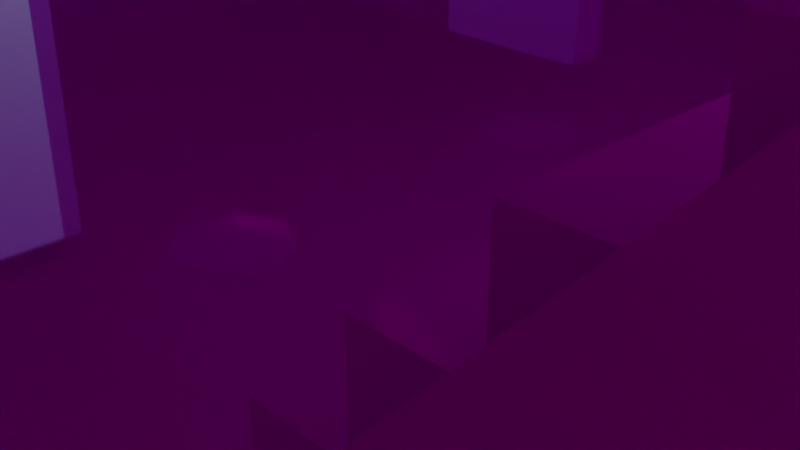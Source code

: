 # Source: ALTARTFG.blend  (saved by Blender 4.4.32; exported with 4.5.12 LTS)
import bpy
from mathutils import Matrix  # noqa: F401  (used for matrix-valued properties, if any)

bpy.ops.wm.read_factory_settings(use_empty=True)
scene = bpy.context.scene
scene.name = 'Scene'

# ---- collections
col_collection = bpy.data.collections.new('Collection'); scene.collection.children.link(col_collection)

# ---- images (referenced by path relative to the original .blend; pixels are not part of the script)
import os
ASSET_DIR = os.environ.get("B2B_ASSET_DIR", "")  # directory of the original .blend (textures are referenced by path, not embedded)
HERE = os.path.dirname(os.path.abspath(__file__))  # packed textures are extracted next to this script under _unpacked/

def load_image(name, relpath, width, height, colorspace="sRGB"):
    """Load a texture the original file referenced (path relative to the .blend, or extracted next to this script)."""
    p = next((c for c in (os.path.join(HERE, relpath), os.path.join(ASSET_DIR, relpath)) if relpath and os.path.exists(c)), "")
    if p:
        img = bpy.data.images.load(p, check_existing=True)
        img.name = name
    else:  # same state as the original file: an image datablock whose file is absent (Cycles renders it pink)
        img = bpy.data.images.new(name, width, height)
        img.source = "FILE"
        img.filepath = "//" + (relpath or name)
    img.colorspace_settings.name = colorspace
    return img
img_close_up_white_marble_texture_background_jpg = load_image('close-up-white-marble-texture-background.jpg', 'close-up-white-marble-texture-background.jpg', 1024, 1024, 'sRGB')

# ---- materials (node trees are filled in below, after node groups)
mat_material = bpy.data.materials.new('Material')

# ---- material node trees
mat_material.use_nodes = True; mat_material.node_tree.nodes.clear()
_N = mat_material.node_tree.nodes; _L = mat_material.node_tree.links
n0 = _N.new('ShaderNodeBsdfPrincipled'); n0.name = 'Principled BSDF'; n0.location = (10, 300)
n0.inputs[1].default_value = 0.3
n0.inputs[2].default_value = 0.03182
n1 = _N.new('ShaderNodeOutputMaterial'); n1.name = 'Material Output'; n1.location = (300, 300)
n2 = _N.new('ShaderNodeTexImage'); n2.name = 'Image Texture'; n2.location = (-400, 320)
n2.image = img_close_up_white_marble_texture_background_jpg
_L.new(n0.outputs[0], n1.inputs[0])
_L.new(n2.outputs[0], n0.inputs[0])
n1.is_active_output = True

# ---- world
world_world = bpy.data.worlds.new('World'); scene.world = world_world
world_world.use_nodes = True; world_world.node_tree.nodes.clear()
_N = world_world.node_tree.nodes; _L = world_world.node_tree.links
n0 = _N.new('ShaderNodeOutputWorld'); n0.name = 'World Output'; n0.location = (300, 300)
n1 = _N.new('ShaderNodeBackground'); n1.name = 'Background'; n1.location = (10, 300)
n2 = _N.new('ShaderNodeTexSky'); n2.name = 'Cielo'; n2.location = (-190, 280)
n2.sun_elevation = 0.9093
n2.sun_rotation = 0.1117
_L.new(n1.outputs[0], n0.inputs[0])
_L.new(n2.outputs[0], n1.inputs[0])
n0.is_active_output = True
world_world.color = (0.05088, 0.05088, 0.05088)
world_world.use_sun_shadow = False
world_world.sun_shadow_jitter_overblur = 0.0

# ---- cameras
cam_camera = bpy.data.cameras.new('Camera')
cam_camera.clip_end = 100.0
cam_camera.ortho_scale = 7.314

# ---- lights
light_light = bpy.data.lights.new('Light', 'POINT')
light_light.transmission_factor = 0.0
light_light.energy = 1000.0
light_light.shadow_soft_size = 0.1
light_light.shadow_maximum_resolution = 0.006
light_light.use_absolute_resolution = True

# ---- meshes
me_cilindro = bpy.data.meshes.new('Cilindro')
me_cilindro.from_pydata([(0.0, 1.0, -1.0), (0.0, 1.0, 1.0), (0.1951, 0.9808, -1.0), (0.1951, 0.9808, 1.0), (0.3827, 0.9239, -1.0), (0.3827, 0.9239, 1.0), (0.5556, 0.8315, -1.0), (0.5556, 0.8315, 1.0), (0.7071, 0.7071, -1.0), (0.7071, 0.7071, 1.0), (0.8315, 0.5556, -1.0), (0.8315, 0.5556, 1.0), (0.9239, 0.3827, -1.0), (0.9239, 0.3827, 1.0), (0.9808, 0.1951, -1.0), (0.9808, 0.1951, 1.0), (1.0, -4.371e-08, -1.0), (1.0, -4.371e-08, 1.0), (0.9808, -0.1951, -1.0), (0.9808, -0.1951, 1.0), (0.9239, -0.3827, -1.0), (0.9239, -0.3827, 1.0), (0.8315, -0.5556, -1.0), (0.8315, -0.5556, 1.0), (0.7071, -0.7071, -1.0), (0.7071, -0.7071, 1.0), (0.5556, -0.8315, -1.0), (0.5556, -0.8315, 1.0), (0.3827, -0.9239, -1.0), (0.3827, -0.9239, 1.0), (0.1951, -0.9808, -1.0), (0.1951, -0.9808, 1.0), (-8.742e-08, -1.0, -1.0), (-8.742e-08, -1.0, 1.0), (-0.1951, -0.9808, -1.0), (-0.1951, -0.9808, 1.0), (-0.3827, -0.9239, -1.0), (-0.3827, -0.9239, 1.0), (-0.5556, -0.8315, -1.0), (-0.5556, -0.8315, 1.0), (-0.7071, -0.7071, -1.0), (-0.7071, -0.7071, 1.0), (-0.8315, -0.5556, -1.0), (-0.8315, -0.5556, 1.0), (-0.9239, -0.3827, -1.0), (-0.9239, -0.3827, 1.0), (-0.9808, -0.1951, -1.0), (-0.9808, -0.1951, 1.0), (-1.0, 1.192e-08, -1.0), (-1.0, 1.192e-08, 1.0), (-0.9808, 0.1951, -1.0), (-0.9808, 0.1951, 1.0), (-0.9239, 0.3827, -1.0), (-0.9239, 0.3827, 1.0), (-0.8315, 0.5556, -1.0), (-0.8315, 0.5556, 1.0), (-0.7071, 0.7071, -1.0), (-0.7071, 0.7071, 1.0), (-0.5556, 0.8315, -1.0), (-0.5556, 0.8315, 1.0), (-0.3827, 0.9239, -1.0), (-0.3827, 0.9239, 1.0), (-0.1951, 0.9808, -1.0), (-0.1951, 0.9808, 1.0)], [], [(0, 1, 3, 2), (2, 3, 5, 4), (4, 5, 7, 6), (6, 7, 9, 8), (8, 9, 11, 10), (10, 11, 13, 12), (12, 13, 15, 14), (14, 15, 17, 16), (16, 17, 19, 18), (18, 19, 21, 20), (20, 21, 23, 22), (22, 23, 25, 24), (24, 25, 27, 26), (26, 27, 29, 28), (28, 29, 31, 30), (30, 31, 33, 32), (32, 33, 35, 34), (34, 35, 37, 36), (36, 37, 39, 38), (38, 39, 41, 40), (40, 41, 43, 42), (42, 43, 45, 44), (44, 45, 47, 46), (46, 47, 49, 48), (48, 49, 51, 50), (50, 51, 53, 52), (52, 53, 55, 54), (54, 55, 57, 56), (56, 57, 59, 58), (58, 59, 61, 60), (3, 1, 63, 61, 59, 57, 55, 53, 51, 49, 47, 45, 43, 41, 39, 37, 35, 33, 31, 29, 27, 25, 23, 21, 19, 17, 15, 13, 11, 9, 7, 5), (60, 61, 63, 62), (62, 63, 1, 0), (0, 2, 4, 6, 8, 10, 12, 14, 16, 18, 20, 22, 24, 26, 28, 30, 32, 34, 36, 38, 40, 42, 44, 46, 48, 50, 52, 54, 56, 58, 60, 62)])
_uv = me_cilindro.uv_layers.new(name='MapaUV')
_uv.uv.foreach_set('vector', [1.0, 0.5, 1.0, 1.0, 0.9688, 1.0, 0.9688, 0.5, 0.9688, 0.5, 0.9688, 1.0, 0.9375, 1.0, 0.9375, 0.5, 0.9375, 0.5, 0.9375, 1.0, 0.9062, 1.0, 0.9062, 0.5, 0.9062, 0.5, 0.9062, 1.0, 0.875, 1.0, 0.875, 0.5, 0.875, 0.5, 0.875, 1.0, 0.8438, 1.0, 0.8438, 0.5, 0.8438, 0.5, 0.8438, 1.0, 0.8125, 1.0, 0.8125, 0.5, 0.8125, 0.5, 0.8125, 1.0, 0.7812, 1.0, 0.7812, 0.5, 0.7812, 0.5, 0.7812, 1.0, 0.75, 1.0, 0.75, 0.5, 0.75, 0.5, 0.75, 1.0, 0.7188, 1.0, 0.7188, 0.5, 0.7188, 0.5, 0.7188, 1.0, 0.6875, 1.0, 0.6875, 0.5, 0.6875, 0.5, 0.6875, 1.0, 0.6562, 1.0, 0.6562, 0.5, 0.6562, 0.5, 0.6562, 1.0, 0.625, 1.0, 0.625, 0.5, 0.625, 0.5, 0.625, 1.0, 0.5938, 1.0, 0.5938, 0.5, 0.5938, 0.5, 0.5938, 1.0, 0.5625, 1.0, 0.5625, 0.5, 0.5625, 0.5, 0.5625, 1.0, 0.5312, 1.0, 0.5312, 0.5, 0.5312, 0.5, 0.5312, 1.0, 0.5, 1.0, 0.5, 0.5, 0.5, 0.5, 0.5, 1.0, 0.4688, 1.0, 0.4688, 0.5, 0.4688, 0.5, 0.4688, 1.0, 0.4375, 1.0, 0.4375, 0.5, 0.4375, 0.5, 0.4375, 1.0, 0.4062, 1.0, 0.4062, 0.5, 0.4062, 0.5, 0.4062, 1.0, 0.375, 1.0, 0.375, 0.5, 0.375, 0.5, 0.375, 1.0, 0.3438, 1.0, 0.3438, 0.5, 0.3438, 0.5, 0.3438, 1.0, 0.3125, 1.0, 0.3125, 0.5, 0.3125, 0.5, 0.3125, 1.0, 0.2812, 1.0, 0.2812, 0.5, 0.2812, 0.5, 0.2812, 1.0, 0.25, 1.0, 0.25, 0.5, 0.25, 0.5, 0.25, 1.0, 0.2188, 1.0, 0.2188, 0.5, 0.2188, 0.5, 0.2188, 1.0, 0.1875, 1.0, 0.1875, 0.5, 0.1875, 0.5, 0.1875, 1.0, 0.1562, 1.0, 0.1562, 0.5, 0.1562, 0.5, 0.1562, 1.0, 0.125, 1.0, 0.125, 0.5, 0.125, 0.5, 0.125, 1.0, 0.09375, 1.0, 0.09375, 0.5, 0.09375, 0.5, 0.09375, 1.0, 0.0625, 1.0, 0.0625, 0.5, 0.2968, 0.4854, 0.25, 0.49, 0.2032, 0.4854, 0.1582, 0.4717, 0.1167, 0.4496, 0.08029, 0.4197, 0.05045, 0.3833, 0.02827, 0.3418, 0.01461, 0.2968, 0.01, 0.25, 0.01461, 0.2032, 0.02827, 0.1582, 0.05045, 0.1167, 0.08029, 0.08029, 0.1167, 0.05045, 0.1582, 0.02827, 0.2032, 0.01461, 0.25, 0.01, 0.2968, 0.01461, 0.3418, 0.02827, 0.3833, 0.05045, 0.4197, 0.08029, 0.4496, 0.1167, 0.4717, 0.1582, 0.4854, 0.2032, 0.49, 0.25, 0.4854, 0.2968, 0.4717, 0.3418, 0.4496, 0.3833, 0.4197, 0.4197, 0.3833, 0.4496, 0.3418, 0.4717, 0.0625, 0.5, 0.0625, 1.0, 0.03125, 1.0, 0.03125, 0.5, 0.03125, 0.5, 0.03125, 1.0, 0.0, 1.0, 0.0, 0.5, 0.75, 0.49, 0.7968, 0.4854, 0.8418, 0.4717, 0.8833, 0.4496, 0.9197, 0.4197, 0.9496, 0.3833, 0.9717, 0.3418, 0.9854, 0.2968, 0.99, 0.25, 0.9854, 0.2032, 0.9717, 0.1582, 0.9496, 0.1167, 0.9197, 0.08029, 0.8833, 0.05045, 0.8418, 0.02827, 0.7968, 0.01461, 0.75, 0.01, 0.7032, 0.01461, 0.6582, 0.02827, 0.6167, 0.05045, 0.5803, 0.08029, 0.5504, 0.1167, 0.5283, 0.1582, 0.5146, 0.2032, 0.51, 0.25, 0.5146, 0.2968, 0.5283, 0.3418, 0.5504, 0.3833, 0.5803, 0.4197, 0.6167, 0.4496, 0.6582, 0.4717, 0.7032, 0.4854])
me_cilindro.use_remesh_fix_poles = True
me_cilindro.use_remesh_preserve_attributes = False
me_cilindro.update()
me_cubo = bpy.data.meshes.new('Cubo')
me_cubo.from_pydata([(-1.0, -1.0, 1.0), (-1.0, 1.0, -1.0), (-1.0, 1.0, 1.0), (2.2, -1.0, -1.0), (2.2, -1.0, 1.0), (2.2, 1.0, -1.0), (2.2, 1.0, 1.0), (-1.0, 0.0, -1.0), (2.2, 0.0, -1.0), (2.2, 0.0, 1.0), (-1.0, 0.25, 1.0), (2.2, 0.25, -1.0), (-1.0, 0.25, -1.0), (2.2, 0.25, 1.0), (2.2, -0.25, 1.0), (-1.0, -0.25, 1.0), (2.2, -0.25, -1.0), (-1.0, -1.0, -0.5), (-1.0, 1.0, -0.5), (2.2, 1.0, -0.5), (2.2, -1.0, -0.5), (2.2, 0.0, -0.5), (2.2, 0.25, -0.5), (-1.0, 0.25, -0.5), (-1.0, -0.25, -0.5), (2.2, -0.25, -0.5), (-1.0, 0.0, -0.5), (-1.067, 0.25, -1.0), (-1.067, 0.0, -1.0), (-1.067, 0.0, -0.5), (-1.067, 0.25, -0.5), (-1.067, -0.25, -1.0), (-1.067, -0.25, -0.5), (0.8667, 1.0, -1.0), (0.8667, 1.0, 1.0), (0.8667, -1.0, -1.0), (0.8667, -1.0, 1.0), (0.8667, 0.0, -1.0), (0.8667, 0.25, -1.0), (0.6667, -1.0, -0.5), (0.8667, 1.0, -0.5), (1.567, 1.0, 1.0), (1.567, -1.0, -1.0), (1.742, 0.0, 1.0), (1.567, 1.0, -0.5), (1.567, 1.0, -1.0), (1.567, -1.0, 1.0), (1.567, 0.0, -1.0), (1.567, 0.25, -1.0), (1.567, -1.0, -0.5), (0.6915, 0.3751, 1.0), (1.742, 0.3751, 1.0), (-1.0, 0.0, 1.0), (0.6915, 0.0, 1.0), (1.217, 1.0, -1.0), (1.217, -1.0, 1.0), (1.217, 0.0, -1.0), (1.217, 0.25, -1.0), (1.217, -1.0, -0.5), (1.217, 1.0, 1.0), (1.217, 1.0, -0.5), (1.217, 0.3751, 1.0), (0.9757, 0.1721, 1.0), (0.9757, -0.1721, 1.0), (1.513, -1.594e-11, 1.0), (1.458, 0.1721, 1.0), (1.458, -0.1721, 1.0), (0.9206, -1.594e-11, 1.0), (1.217, 0.2961, 1.0), (1.217, -0.2961, 1.0), (0.8667, 0.0, -0.3333), (0.8667, 0.25, -0.3333), (1.567, 0.0, -0.3333), (1.567, 0.25, -0.3333), (1.217, 0.25, -0.3333), (1.217, -0.25, -0.3333), (0.7733, 1.0, -1.0), (0.7733, -1.0, 1.0), (0.7733, 0.0, -1.0), (0.7733, 0.25, -1.0), (0.7733, -0.25, -1.0), (0.5733, -1.0, -0.5), (0.7733, 1.0, 1.0), (0.7733, -1.0, -1.0), (0.7733, 1.0, -0.5), (0.6069, 0.3689, 1.0), (0.6069, 0.0, 1.0), (0.6847, 1.0, -1.0), (0.6847, -1.0, 1.0), (0.6847, 0.0, -1.0), (0.6847, 0.25, -1.0), (0.6847, -0.25, -1.0), (0.4847, -1.0, -0.5), (0.6847, 1.0, 1.0), (0.6847, 1.0, -0.5), (0.5266, 0.3629, 1.0), (0.5266, 0.0, 1.0), (0.6004, 1.0, -1.0), (0.6004, -1.0, 1.0), (0.6004, 0.0, -1.0), (0.6004, 0.25, -1.0), (0.6004, -0.25, -1.0), (0.4004, -1.0, -0.5), (0.6004, 1.0, 1.0), (0.6004, -1.0, -1.0), (0.6004, 1.0, -0.5), (0.4503, 0.3573, 1.0), (0.4503, 0.0, 1.0), (0.5204, 1.0, -1.0), (0.5204, -1.0, 1.0), (0.5204, 0.0, -1.0), (0.5204, 0.25, -1.0), (0.5204, -0.25, -1.0), (0.3204, -1.0, -0.5), (0.5204, 1.0, 1.0), (0.5204, 1.0, -0.5), (0.3777, 0.3519, 1.0), (0.3777, 0.0, 1.0), (0.8667, 0.0, -0.4), (0.8667, -0.25, -0.4), (0.8667, 0.25, -0.4), (0.7733, 0.0, -0.4), (0.7733, 0.25, -0.4), (0.7733, -0.25, -0.4), (0.7733, 0.0, -0.4667), (0.7733, 0.25, -0.4667), (0.7733, -0.25, -0.4667), (0.6847, 0.0, -0.4667), (0.6847, 0.25, -0.4667), (0.6847, -0.25, -0.4667), (0.6847, -0.25, -0.5333), (0.6847, 0.0, -0.5333), (0.6847, 0.25, -0.5333), (0.6004, 0.0, -0.5333), (0.6004, 0.25, -0.5333), (0.6004, -0.25, -0.5333), (0.6004, 0.0, -0.6), (0.6004, 0.25, -0.6), (0.6004, -0.25, -0.6), (0.5204, 0.0, -0.6), (0.5204, 0.25, -0.6), (0.5204, -0.25, -0.6), (0.4444, 1.0, -1.0), (0.4444, -1.0, 1.0), (0.4444, 0.0, -1.0), (0.4444, 0.25, -1.0), (0.4444, -0.25, -1.0), (0.2444, -1.0, -0.5), (0.4444, 1.0, 1.0), (0.4444, -1.0, -1.0), (0.4444, 1.0, -0.5), (0.3089, 0.3468, 1.0), (0.3089, 0.0, 1.0), (0.3722, 1.0, -1.0), (0.3722, -1.0, 1.0), (0.3722, 0.0, -1.0), (0.3722, 0.25, -1.0), (0.3722, -0.25, -1.0), (0.1722, -1.0, -0.5), (0.3722, 1.0, 1.0), (0.3722, 1.0, -0.5), (0.2434, 0.342, 1.0), (0.2434, 0.0, 1.0), (0.3036, 1.0, -1.0), (0.3036, -1.0, 1.0), (0.3036, 0.0, -1.0), (0.3036, 0.25, -1.0), (0.3036, -0.25, -1.0), (0.1036, -1.0, -0.5), (0.3036, 1.0, 1.0), (0.3036, 1.0, -0.5), (0.1812, 0.3374, 1.0), (0.1812, 0.0, 1.0), (0.2384, 1.0, -1.0), (0.2384, -1.0, 1.0), (0.2384, 0.0, -1.0), (0.2384, 0.25, -1.0), (0.2384, -0.25, -1.0), (0.03838, -1.0, -0.5), (0.2384, 1.0, 1.0), (0.2384, 1.0, -0.5), (0.1222, 0.333, 1.0), (0.1222, 0.0, 1.0), (0.5204, -0.25, -0.6667), (0.5204, 0.0, -0.6667), (0.5204, 0.25, -0.6667), (0.4444, 0.0, -0.6667), (0.4444, 0.25, -0.6667), (0.4444, -0.25, -0.6667), (0.4444, 0.0, -0.7333), (0.4444, 0.25, -0.7333), (0.4444, -0.25, -0.7333), (0.3722, 0.0, -0.7333), (0.3722, 0.25, -0.7333), (0.3722, -0.25, -0.7333), (0.3722, -0.25, -0.8), (0.3722, 0.0, -0.8), (0.3722, 0.25, -0.8), (0.3036, 0.0, -0.8), (0.3036, 0.25, -0.8), (0.3036, -0.25, -0.8), (0.3036, 0.0, -0.8667), (0.3036, 0.25, -0.8667), (0.3036, -0.25, -0.8667), (0.2384, 0.0, -0.8667), (0.2384, 0.25, -0.8667), (0.2384, -0.25, -0.8667), (0.1765, 1.0, -1.0), (0.1765, -1.0, 1.0), (0.1765, 0.0, -1.0), (0.1765, 0.25, -1.0), (-0.02353, -1.0, -0.5), (0.1765, 1.0, 1.0), (0.1765, 1.0, -0.5), (0.06607, 0.3289, 1.0), (0.06607, 0.0, 1.0), (0.2384, -0.25, -0.9333), (0.2384, 0.0, -0.9333), (0.2384, 0.25, -0.9333), (0.1765, 0.0, -0.9333), (0.1765, 0.25, -0.9333), (0.1765, -0.25, -0.9333), (1.042, 1.0, -1.0), (1.042, -1.0, 1.0), (1.042, 0.25, -1.0), (1.042, -0.25, -1.0), (0.8417, -1.0, -0.5), (1.042, 1.0, 1.0), (1.042, -1.0, -1.0), (1.042, 1.0, -0.5), (0.9541, 0.3751, 1.0), (1.096, 0.2341, 1.0), (1.096, -0.2341, 1.0), (1.094, 0.07782, -0.3333), (1.042, 0.25, -0.3333), (1.392, 1.0, 1.0), (1.392, 1.0, -0.5), (1.479, 0.3751, 1.0), (1.392, 1.0, -1.0), (1.392, -1.0, 1.0), (1.392, 0.25, -1.0), (1.392, -1.0, -0.5), (1.337, 0.2341, 1.0), (1.337, -0.2341, 1.0), (1.333, 0.07782, -0.3333), (1.392, 0.25, -0.3333), (1.392, -0.25, -0.3333), (-1.0, 0.125, -1.0), (2.2, 0.125, 1.0), (2.2, 0.125, -1.0), (2.2, 0.125, -0.5), (-1.067, 0.125, -1.0), (0.8667, 0.125, -1.0), (1.567, 0.125, -1.0), (1.485, 0.08604, 1.0), (1.742, 0.1876, 1.0), (0.8667, 0.125, -0.3333), (1.567, 0.125, -0.3333), (1.217, 0.125, -0.3333), (0.7733, 0.125, -1.0), (0.6847, 0.125, -1.0), (0.6004, 0.125, -1.0), (0.5204, 0.125, -1.0), (0.8667, 0.125, -0.4), (0.7733, 0.125, -0.4), (0.7733, 0.125, -0.4667), (0.6847, 0.125, -0.4667), (0.6847, 0.125, -0.5333), (0.6004, 0.125, -0.5333), (0.6004, 0.125, -0.6), (0.5204, 0.125, -0.6), (0.4444, 0.125, -1.0), (0.3722, 0.125, -1.0), (0.3036, 0.125, -1.0), (0.2384, 0.125, -1.0), (0.5204, 0.125, -0.6667), (0.4444, 0.125, -0.6667), (0.4444, 0.125, -0.7333), (0.3722, 0.125, -0.7333), (0.3722, 0.125, -0.8), (0.3036, 0.125, -0.8), (0.3036, 0.125, -0.8667), (0.2384, 0.125, -0.8667), (0.1765, 0.125, -1.0), (0.2384, 0.125, -0.9333), (0.1765, 0.125, -0.9333), (1.042, 0.125, -0.3333), (1.392, 0.125, -0.3333), (2.2, -0.125, -1.0), (2.2, -0.125, 1.0), (2.2, -0.125, -0.5), (-1.0, -0.125, -1.0), (-1.067, -0.125, -1.0), (0.8667, -0.125, -1.0), (1.567, -0.125, -1.0), (1.485, -0.08604, 1.0), (0.8667, -0.125, -0.3333), (1.567, -0.125, -0.3333), (1.217, -0.1509, -0.3333), (0.7733, -0.125, -1.0), (0.6847, -0.125, -1.0), (0.6004, -0.125, -1.0), (0.5204, -0.125, -1.0), (0.8667, -0.125, -0.4), (0.7733, -0.125, -0.4), (0.7733, -0.125, -0.4667), (0.6847, -0.125, -0.4667), (0.6847, -0.125, -0.5333), (0.6004, -0.125, -0.5333), (0.6004, -0.125, -0.6), (0.5204, -0.125, -0.6), (0.4444, -0.125, -1.0), (0.3722, -0.125, -1.0), (0.3036, -0.125, -1.0), (0.2384, -0.125, -1.0), (0.5204, -0.125, -0.6667), (0.4444, -0.125, -0.6667), (0.4444, -0.125, -0.7333), (0.3722, -0.125, -0.7333), (0.3722, -0.125, -0.8), (0.3036, -0.125, -0.8), (0.3036, -0.125, -0.8667), (0.2384, -0.125, -0.8667), (0.1765, -0.125, -1.0), (0.2384, -0.125, -0.9333), (0.1765, -0.125, -0.9333), (1.094, -0.1509, -0.3333), (1.333, -0.1509, -0.3333), (1.267, 0.0, -0.2851), (1.217, -0.1509, -0.2851), (1.121, 0.07782, -0.2851), (1.173, -0.09334, -0.2851), (1.267, -0.09334, -0.2851), (1.217, 0.09334, -0.2), (1.139, 0.09334, -0.2), (1.294, 0.09334, -0.2), (1.121, -0.1509, -0.2851), (1.173, 0.0, -0.2851), (1.312, -0.1509, -0.2851), (1.312, 0.07782, -0.2851), (1.108, 0.125, -0.2), (1.326, 0.125, -0.2), (1.217, 0.125, -0.2), (1.217, -0.09334, -0.2851), (1.267, 0.0, -0.2583), (1.217, 0.0, -0.2583), (1.217, -0.09334, -0.2583), (1.173, 0.0, -0.2583), (1.217, 0.09334, -0.1714), (1.173, -0.09334, -0.2583), (1.267, -0.09334, -0.2583), (1.139, 0.09334, -0.1714), (1.294, 0.09334, -0.1714), (-1.0, -1.0, 0.625), (-1.0, 1.0, 0.625), (2.2, 1.0, 0.625), (2.2, -1.0, 0.625), (2.2, 0.0, 0.625), (2.2, 0.25, 0.625), (-1.0, 0.25, 0.625), (-1.0, -0.25, 0.625), (2.2, -0.25, 0.625), (0.8667, -1.0, 0.625), (0.8667, 1.0, 0.625), (1.567, -1.0, 0.625), (1.567, 1.0, 0.625), (-1.0, 0.0, 0.625), (1.217, 1.0, 0.625), (1.217, -1.0, 0.625), (0.7733, 1.0, 0.625), (0.7733, -1.0, 0.625), (0.6847, 1.0, 0.625), (0.6847, -1.0, 0.625), (0.6004, 1.0, 0.625), (0.6004, -1.0, 0.625), (0.5204, 1.0, 0.625), (0.5204, -1.0, 0.625), (0.4444, 1.0, 0.625), (0.4444, -1.0, 0.625), (0.3722, 1.0, 0.625), (0.3722, -1.0, 0.625), (0.3036, 1.0, 0.625), (0.3036, -1.0, 0.625), (0.2384, 1.0, 0.625), (0.2384, -1.0, 0.625), (0.1765, 1.0, 0.625), (0.1765, -1.0, 0.625), (1.042, 1.0, 0.625), (1.042, -1.0, 0.625), (1.392, -1.0, 0.625), (1.392, 1.0, 0.625), (2.2, 0.125, 0.625), (2.2, -0.125, 0.625), (-1.0, -1.0, 0.7), (-1.0, 0.0, 0.7), (1.217, 1.0, 0.7), (1.217, -1.0, 0.7), (0.7733, 1.0, 0.7), (0.7733, -1.0, 0.7), (0.6847, 1.0, 0.7), (0.6847, -1.0, 0.7), (0.6004, 1.0, 0.7), (0.6338, -1.0, 0.7), (0.5204, 1.0, 0.7), (0.4871, -1.0, 0.7), (0.4444, 1.0, 0.7), (0.4444, -1.0, 0.7), (0.3722, 1.0, 0.7), (0.3722, -1.0, 0.7), (0.3036, 1.0, 0.7), (0.3036, -1.0, 0.7), (0.2384, 1.0, 0.7), (0.2384, -1.0, 0.7), (0.1765, 1.0, 0.7), (0.1765, -1.0, 0.7), (1.042, 1.0, 0.7), (1.042, -1.0, 0.7), (1.392, -1.0, 0.7), (1.392, 1.0, 0.7), (2.2, 0.125, 0.7), (2.2, -0.125, 0.7), (-1.0, 1.0, 0.7), (2.2, 1.0, 0.7), (2.2, -1.0, 0.7), (2.2, 0.0, 0.7), (2.2, 0.25, 0.7), (-1.0, 0.25, 0.7), (-1.0, -0.25, 0.7), (2.2, -0.25, 0.7), (0.8667, -1.0, 0.7), (0.8667, 1.0, 0.7), (1.567, -1.0, 0.7), (1.567, 1.0, 0.7), (-1.0, -1.0, 0.775), (-1.0, 0.0, 0.775), (1.217, 1.0, 0.775), (1.217, -1.0, 0.775), (0.7733, 1.0, 0.775), (0.7733, -1.0, 0.775), (0.6847, 1.0, 0.775), (0.6847, -1.0, 0.775), (0.6004, 1.0, 0.775), (0.6338, -1.0, 0.775), (0.5204, 1.0, 0.775), (0.4871, -1.0, 0.775), (0.4444, 1.0, 0.775), (0.4444, -1.0, 0.775), (0.3722, 1.0, 0.775), (0.3722, -1.0, 0.775), (0.3036, 1.0, 0.775), (0.3036, -1.0, 0.775), (0.2384, 1.0, 0.775), (0.2384, -1.0, 0.775), (0.1765, 1.0, 0.775), (0.1765, -1.0, 0.775), (1.042, 1.0, 0.775), (1.042, -1.0, 0.775), (1.392, -1.0, 0.775), (1.392, 1.0, 0.775), (2.2, 0.125, 0.775), (2.2, -0.125, 0.775), (-1.0, 1.0, 0.775), (2.2, 1.0, 0.775), (2.2, -1.0, 0.775), (2.2, 0.0, 0.775), (2.2, 0.25, 0.775), (-1.0, 0.25, 0.775), (-1.0, -0.25, 0.775), (2.2, -0.25, 0.775), (0.8667, -1.0, 0.775), (0.8667, 1.0, 0.775), (1.567, -1.0, 0.775), (1.567, 1.0, 0.775), (0.5204, 0.9333, 0.625), (0.4444, 0.9333, 0.625), (0.6004, 0.9333, 0.625), (0.6847, 0.9333, 0.625), (0.6847, 0.9333, 0.7), (0.6004, 0.9333, 0.7), (0.5204, 0.9333, 0.7), (0.4444, 0.9333, 0.7), (0.6847, 0.9333, 0.775), (0.6004, 0.9333, 0.775), (0.5204, 0.9333, 0.775), (0.4444, 0.9333, 0.775), (0.4444, -0.9333, 0.625), (0.5204, -0.9333, 0.625), (0.6004, -0.9333, 0.625), (0.6847, -0.9333, 0.625), (0.6847, -0.9333, 0.7), (0.6338, -0.9333, 0.659), (0.4871, -0.9333, 0.659), (0.4444, -0.9333, 0.7), (0.6847, -0.9333, 0.775), (0.6338, -0.9333, 0.775), (0.4871, -0.9333, 0.775), (0.4444, -0.9333, 0.775), (-1.0, 1.0, 0.5688), (2.2, 1.0, 0.5688), (2.2, -1.0, 0.5688), (2.2, 0.0, 0.5688), (2.2, 0.25, 0.5688), (-1.0, 0.25, 0.5688), (-1.0, -0.25, 0.5688), (2.2, -0.25, 0.5688), (0.6667, -1.0, 0.5688), (0.8667, 1.0, 0.5688), (1.567, -1.0, 0.5688), (1.567, 1.0, 0.5688), (-1.0, -1.0, 0.5688), (-1.0, 0.0, 0.5688), (1.217, 1.0, 0.5688), (1.217, -1.0, 0.5688), (0.7733, 1.0, 0.5688), (0.5733, -1.0, 0.5688), (0.6847, 1.0, 0.5688), (0.4847, -1.0, 0.5688), (0.6004, 1.0, 0.5688), (0.4004, -1.0, 0.5688), (0.5204, 1.0, 0.5688), (0.3204, -1.0, 0.5688), (0.4444, 1.0, 0.5688), (0.2444, -1.0, 0.5688), (0.3722, 1.0, 0.5688), (0.1722, -1.0, 0.5688), (0.3036, 1.0, 0.5688), (0.1036, -1.0, 0.5688), (0.2384, 1.0, 0.5688), (0.03838, -1.0, 0.5688), (0.1765, 1.0, 0.5688), (-0.02353, -1.0, 0.5688), (1.042, 1.0, 0.5688), (0.8417, -1.0, 0.5688), (1.392, -1.0, 0.5688), (1.392, 1.0, 0.5688), (2.2, 0.125, 0.5688), (2.2, -0.125, 0.5688), (-1.0, -0.25, -1.0), (-1.0, -1.0, -1.0), (0.1765, -0.25, -1.0), (2.2, -0.6625, 1.0), (-1.0, -0.6625, 1.0), (2.2, -0.6625, -1.0), (-1.0, -0.6625, -0.5), (2.2, -0.6625, -0.5), (0.8667, -0.6625, -1.0), (1.567, -0.6625, -1.0), (1.217, -0.6625, -1.0), (0.3036, -0.6625, -1.0), (0.2384, -0.6625, -1.0), (1.042, -0.6625, -1.0), (1.392, -0.6625, -1.0), (-1.0, -0.6625, 0.625), (2.2, -0.6625, 0.625), (-1.0, -0.6625, 0.7), (2.2, -0.6625, 0.7), (-1.0, -0.6625, 0.775), (2.2, -0.6625, 0.775), (2.2, -0.6625, 0.5688), (-1.0, -0.6625, 0.5688), (1.392, -1.0, -1.0), (1.217, -1.0, -1.0), (0.6847, -1.0, -1.0), (0.5204, -1.0, -1.0), (0.3722, -1.0, -1.0), (0.3036, -1.0, -1.0), (0.2384, -1.0, -1.0), (-1.0, -0.6625, -1.0), (0.1765, -1.0, -1.0), (1.567, -0.3119, -1.0), (0.7733, -0.6625, -1.0), (0.6847, -0.6625, -1.0), (0.6004, -0.6625, -1.0), (0.5204, -0.6625, -1.0), (0.4444, -0.6625, -1.0), (0.3722, -0.6625, -1.0), (1.392, -0.3119, -1.0), (0.1765, -0.6625, -1.0), (1.567, -0.25, -1.0), (1.567, -1.0, -0.8667), (2.2, -1.0, -0.8667), (0.7733, -1.0, -0.8667), (0.8667, -1.0, -0.8667), (0.8667, -0.6625, -0.8667), (1.567, -0.6625, -0.8667), (1.392, -1.0, -0.8667), (1.042, -1.0, -0.8667), (1.217, -1.0, -0.8667), (0.6847, -1.0, -0.8667), (0.6004, -1.0, -0.8667), (0.5204, -1.0, -0.8667), (0.4444, -1.0, -0.8667), (0.3722, -1.0, -0.8667), (0.3036, -1.0, -0.8667), (0.2384, -1.0, -0.8667), (1.217, -0.25, -1.0), (-1.0, -0.6625, -0.8667), (-1.0, -1.0, -0.8667), (0.1765, -1.0, -0.8667), (2.2, -0.6625, -0.8667), (1.217, -0.6625, -0.8667), (0.7733, -0.6625, -0.8667), (0.6847, -0.6625, -0.8667), (0.6004, -0.6625, -0.8667), (0.5204, -0.6625, -0.8667), (0.4444, -0.6625, -0.8667), (0.3722, -0.6625, -0.8667), (0.3036, -0.6625, -0.8667), (0.2384, -0.6625, -0.8667), (1.392, -0.25, -1.0), (1.042, -0.6625, -0.8667), (1.392, -0.6625, -0.8667), (0.1765, -0.6625, -0.8667), (2.2, -0.6625, 0.9333), (2.2, -1.0, 0.9333), (0.1765, -1.0, 0.9333), (-1.0, -1.0, 0.9333), (1.742, 0.0, 0.9333), (2.2, 0.0, 0.9333), (2.2, -0.125, 0.9333), (2.2, -0.25, 0.9333), (-1.0, -0.6625, 0.9333), (-1.0, -0.25, 0.9333), (1.567, -1.0, 0.9333), (1.042, -1.0, 0.9333), (0.8667, -1.0, 0.9333), (0.6915, 0.0, 0.9333), (0.6915, -0.3751, 0.9333), (-1.0, 0.0, 0.9333), (1.392, -1.0, 0.9333), (1.217, -1.0, 0.9333), (1.217, -0.7188, 0.9333), (1.217, -0.3751, 0.9333), (0.9206, -1.594e-11, 0.9333), (0.9757, -0.1721, 0.9333), (1.485, -0.08604, 0.9333), (1.458, -0.1721, 0.9333), (1.337, -0.2341, 0.9333), (1.096, -0.2341, 0.9333), (1.217, -0.2961, 0.9333), (1.742, -0.3751, 0.9333), (0.6069, -0.3689, 0.9333), (0.7878, -0.7188, 0.9333), (1.645, -0.7188, 0.9333), (1.742, -0.1876, 0.9333), (1.479, -0.3751, 0.9333), (0.6069, 0.0, 0.9333), (0.9541, -0.3751, 0.9333), (1.513, -1.594e-11, 0.9333), (0.7733, -1.0, 0.9333), (0.5266, -0.3629, 0.9333), (0.5266, 0.0, 0.9333), (0.6985, -0.716, 0.9333), (0.6847, -1.0, 0.9333), (0.4503, -0.3573, 0.9333), (0.4503, 0.0, 0.9333), (0.6135, -0.7133, 0.9333), (0.6004, -1.0, 0.9333), (0.3777, -0.3519, 0.9333), (0.3777, 0.0, 0.9333), (0.5329, -0.7108, 0.9333), (0.5204, -1.0, 0.9333), (0.3089, -0.3468, 0.9333), (0.3089, 0.0, 0.9333), (0.4562, -0.7084, 0.9333), (0.4444, -1.0, 0.9333), (0.2434, -0.342, 0.9333), (0.2434, 0.0, 0.9333), (0.3834, -0.7061, 0.9333), (0.3722, -1.0, 0.9333), (0.1812, -0.3374, 0.9333), (0.1812, 0.0, 0.9333), (0.3142, -0.7039, 0.9333), (0.3036, -1.0, 0.9333), (0.1222, -0.333, 0.9333), (0.1222, 0.0, 0.9333), (0.2485, -0.7018, 0.9333), (0.2384, -1.0, 0.9333), (0.06607, -0.3289, 0.9333), (0.06607, 0.0, 0.9333), (0.1861, -0.6999, 0.9333), (0.1268, -0.698, 0.9333), (1.002, -0.7188, 0.9333), (1.431, -0.7188, 0.9333), (-1.0, -0.3119, 1.0), (2.2, -0.3119, -1.0), (-1.0, -0.3119, -0.5), (1.217, -0.3119, -1.0), (0.7733, -0.3119, -1.0), (0.6847, -0.3119, -1.0), (0.6004, -0.3119, -1.0), (0.5204, -0.3119, -1.0), (0.4444, -0.3119, -1.0), (0.3722, -0.3119, -1.0), (0.3036, -0.3119, -1.0), (0.2384, -0.3119, -1.0), (0.8667, -0.25, -1.0), (1.042, -0.3119, -1.0), (2.2, -0.3119, 0.625), (2.2, -0.3119, 0.7), (2.2, -0.3119, 0.775), (2.2, -0.3119, 0.5688), (0.1765, -0.3119, -1.0), (-1.0, -0.3119, -1.0), (2.2, -0.3119, 1.0), (2.2, -0.3119, -0.5), (0.8667, -0.3119, -1.0), (-1.0, -0.3119, 0.625), (-1.0, -0.3119, 0.7), (-1.0, -0.3119, 0.775), (-1.0, -0.3119, 0.5688), (-1.0, -0.3119, 0.9333), (1.217, -0.4267, 0.9333), (0.6207, -0.4209, 0.9333), (0.5396, -0.4155, 0.9333), (0.4626, -0.4103, 0.9333), (0.3895, -0.4054, 0.9333), (0.32, -0.4007, 0.9333), (0.254, -0.3963, 0.9333), (0.1913, -0.392, 0.9333), (0.1318, -0.388, 0.9333), (0.07518, -0.3842, 0.9333), (0.9613, -0.4267, 0.9333), (1.472, -0.4267, 0.9333), (2.2, -0.3119, 0.9333), (0.706, -0.4267, 0.9333), (1.727, -0.4267, 0.9333), (0.7733, -0.25, -0.3333), (0.7733, -0.3119, -0.3333), (1.217, -0.3119, -0.3333), (1.392, -0.3119, -0.3333), (0.8667, -0.3119, -0.3333), (1.042, -0.3119, -0.3333), (1.567, -0.3119, -0.3333), (1.567, -0.25, -0.3333), (0.8667, -0.25, -0.3333), (1.042, -0.25, -0.3333)], [], [(466, 461, 2, 10), (472, 462, 6, 41), (557, 463, 4, 540), (454, 433, 0, 208), (253, 47, 8, 249), (459, 464, 9, 248), (215, 52, 10, 214), (462, 465, 13, 6), (45, 48, 11, 5), (212, 214, 10, 2), (709, 467, 15, 684), (294, 578, 16, 288), (460, 468, 14, 289), (288, 16, 25, 290), (703, 537, 24, 686), (537, 31, 32, 24), (5, 11, 22, 19), (249, 8, 21, 250), (568, 538, 17, 211), (542, 3, 20, 544), (45, 5, 19, 44), (12, 1, 18, 23), (23, 30, 27, 12), (247, 251, 28, 7), (24, 32, 29, 26), (26, 29, 30, 23), (291, 292, 31, 537), (76, 33, 40, 84), (259, 78, 121, 264), (228, 35, 39, 226), (76, 79, 38, 33), (299, 80, 123, 304), (227, 230, 50, 34), (437, 470, 34, 82), (463, 471, 46, 4), (248, 9, 43, 255), (6, 13, 51, 41), (3, 42, 49, 20), (456, 469, 36, 223), (238, 45, 44, 236), (294, 47, 72, 297), (238, 240, 48, 45), (253, 48, 73, 257), (502, 510, 26, 23), (458, 472, 41, 235), (503, 24, 26, 510), (455, 435, 59, 227), (609, 578, 734, 246), (222, 224, 57, 54), (224, 38, 71, 234), (222, 54, 60, 229), (457, 436, 55, 239), (235, 237, 61, 59), (560, 561, 58, 241), (239, 55, 630, 629), (152, 117, 659, 663), (164, 174, 677, 673), (237, 51, 65, 242), (53, 50, 62, 67), (255, 43, 64, 254), (230, 61, 68, 231), (327, 246, 734, 297), (287, 244, 72, 257), (327, 244, 339, 338), (326, 736, 75, 298), (225, 595, 75, 736), (252, 37, 70, 256), (293, 696, 735, 296), (240, 57, 74, 245), (182, 172, 671, 675), (439, 437, 82, 93), (299, 78, 124, 305), (87, 90, 79, 76), (260, 89, 127, 266), (87, 76, 84, 94), (35, 83, 81, 39), (34, 50, 85, 82), (53, 86, 85, 50), (232, 69, 639, 638), (469, 438, 77, 36), (97, 87, 94, 105), (260, 90, 132, 267), (97, 100, 90, 87), (101, 91, 130, 135), (441, 439, 93, 103), (69, 243, 637, 639), (83, 562, 92, 81), (82, 85, 95, 93), (86, 96, 95, 85), (36, 77, 649, 625), (438, 440, 88, 77), (443, 441, 103, 114), (301, 99, 136, 309), (108, 111, 100, 97), (302, 112, 141, 310), (108, 97, 105, 115), (43, 9, 618, 617), (562, 104, 102, 92), (93, 95, 106, 103), (96, 107, 106, 95), (223, 36, 625, 624), (440, 442, 98, 88), (142, 108, 115, 150), (311, 146, 188, 316), (142, 145, 111, 108), (302, 110, 184, 315), (445, 443, 114, 148), (215, 182, 675, 679), (104, 563, 113, 102), (103, 106, 116, 114), (107, 117, 116, 106), (63, 232, 638, 634), (442, 444, 109, 98), (304, 123, 119, 303), (264, 121, 118, 263), (80, 696, 119, 123), (252, 38, 120, 263), (293, 37, 118, 303), (38, 79, 122, 120), (266, 127, 124, 265), (306, 129, 126, 305), (91, 80, 126, 129), (300, 91, 129, 306), (259, 79, 125, 265), (79, 90, 128, 125), (308, 135, 130, 307), (268, 133, 131, 267), (300, 89, 131, 307), (301, 101, 135, 308), (261, 99, 133, 268), (90, 100, 134, 132), (270, 139, 136, 269), (310, 141, 138, 309), (100, 111, 140, 137), (261, 100, 137, 269), (262, 110, 139, 270), (112, 101, 138, 141), (447, 445, 148, 159), (145, 156, 193, 190), (153, 156, 145, 142), (311, 144, 189, 317), (153, 142, 150, 160), (295, 64, 648, 635), (563, 149, 147, 113), (114, 116, 151, 148), (117, 152, 151, 116), (4, 46, 623, 614), (444, 446, 143, 109), (163, 153, 160, 170), (156, 166, 199, 197), (163, 166, 156, 153), (273, 165, 198, 280), (449, 447, 159, 169), (243, 66, 636, 637), (149, 564, 158, 147), (148, 151, 161, 159), (152, 162, 161, 151), (77, 88, 653, 649), (446, 448, 154, 143), (451, 449, 169, 179), (274, 175, 204, 282), (173, 176, 166, 163), (273, 166, 202, 281), (173, 163, 170, 180), (684, 15, 622, 711), (564, 565, 168, 158), (159, 161, 171, 169), (162, 172, 171, 161), (96, 86, 646, 651), (448, 450, 164, 154), (207, 173, 180, 213), (274, 176, 218, 284), (207, 210, 176, 173), (539, 177, 216, 221), (453, 451, 179, 212), (109, 143, 665, 661), (565, 566, 178, 168), (169, 171, 181, 179), (172, 182, 181, 171), (289, 14, 620, 619), (450, 452, 174, 164), (316, 188, 183, 315), (276, 186, 184, 275), (271, 144, 186, 276), (111, 145, 187, 185), (146, 112, 183, 188), (262, 111, 185, 275), (278, 192, 189, 277), (318, 194, 191, 317), (271, 145, 190, 277), (272, 155, 192, 278), (157, 146, 191, 194), (312, 157, 194, 318), (320, 200, 195, 319), (280, 198, 196, 279), (167, 157, 195, 200), (272, 156, 197, 279), (312, 155, 196, 319), (313, 167, 200, 320), (282, 204, 201, 281), (322, 206, 203, 321), (177, 167, 203, 206), (314, 177, 206, 322), (313, 165, 201, 321), (166, 176, 205, 202), (461, 453, 212, 2), (247, 7, 209, 283), (1, 12, 210, 207), (291, 537, 539, 323), (1, 207, 213, 18), (64, 43, 617, 648), (566, 568, 211, 178), (179, 181, 214, 212), (182, 215, 214, 181), (66, 295, 635, 636), (452, 454, 208, 174), (325, 221, 216, 324), (285, 219, 217, 284), (314, 175, 217, 324), (323, 539, 221, 325), (283, 209, 219, 285), (176, 210, 220, 218), (696, 225, 736, 735), (296, 735, 736, 326), (256, 70, 233, 286), (50, 230, 231, 62), (46, 239, 629, 623), (33, 222, 229, 40), (57, 224, 234, 74), (33, 38, 224, 222), (470, 455, 227, 34), (436, 456, 223, 55), (15, 52, 628, 622), (59, 61, 230, 227), (561, 228, 226, 58), (48, 240, 245, 73), (326, 298, 329, 336), (298, 75, 246, 327), (61, 237, 242, 68), (0, 541, 621, 616), (42, 560, 241, 49), (41, 51, 237, 235), (208, 0, 616, 615), (471, 457, 239, 46), (595, 609, 246, 75), (435, 458, 235, 59), (54, 57, 240, 238), (54, 238, 236, 60), (74, 258, 287, 245), (71, 256, 286, 234), (210, 283, 285, 220), (220, 285, 284, 218), (12, 247, 283, 210), (205, 282, 281, 202), (155, 272, 279, 196), (199, 280, 279, 197), (156, 272, 278, 193), (144, 271, 277, 189), (193, 278, 277, 190), (110, 262, 275, 184), (145, 271, 276, 187), (187, 276, 275, 185), (175, 274, 284, 217), (165, 273, 281, 201), (176, 274, 282, 205), (166, 273, 280, 199), (111, 262, 270, 140), (99, 261, 269, 136), (140, 270, 269, 137), (100, 261, 268, 134), (134, 268, 267, 132), (78, 259, 265, 124), (128, 266, 265, 125), (37, 252, 263, 118), (122, 264, 263, 120), (89, 260, 267, 131), (90, 260, 266, 128), (38, 252, 256, 71), (234, 286, 258, 74), (245, 287, 257, 73), (51, 255, 254, 65), (47, 253, 257, 72), (13, 248, 255, 51), (79, 259, 264, 122), (12, 27, 251, 247), (11, 249, 250, 22), (465, 459, 248, 13), (48, 253, 249, 11), (258, 286, 340, 342), (70, 296, 326, 233), (209, 323, 325, 219), (177, 314, 324, 216), (219, 325, 324, 217), (7, 291, 323, 209), (167, 313, 321, 203), (175, 314, 322, 204), (204, 322, 321, 201), (165, 313, 320, 198), (157, 312, 319, 195), (198, 320, 319, 196), (155, 312, 318, 192), (192, 318, 317, 189), (186, 316, 315, 184), (146, 311, 317, 191), (139, 310, 309, 136), (99, 301, 308, 133), (91, 300, 307, 130), (133, 308, 307, 131), (89, 300, 306, 127), (127, 306, 305, 124), (696, 293, 303, 119), (121, 304, 303, 118), (112, 302, 315, 183), (144, 311, 316, 186), (110, 302, 310, 139), (101, 301, 309, 138), (80, 299, 305, 126), (37, 293, 296, 70), (244, 287, 341, 339), (244, 327, 297, 72), (88, 98, 657, 653), (578, 294, 297, 734), (9, 289, 619, 618), (78, 299, 304, 121), (7, 28, 292, 291), (8, 288, 290, 21), (464, 460, 289, 9), (47, 294, 288, 8), (337, 331, 349, 347), (334, 337, 347, 351), (335, 333, 348, 352), (343, 332, 350, 346), (287, 258, 342, 341), (286, 233, 330, 340), (298, 327, 338, 329), (233, 326, 336, 330), (331, 337, 330, 336), (328, 332, 338, 339), (337, 334, 340, 330), (335, 328, 339, 341), (333, 335, 341, 342), (334, 333, 342, 340), (332, 343, 329, 338), (343, 331, 336, 329), (351, 347, 345, 348), (348, 345, 344, 352), (345, 346, 350, 344), (347, 349, 346, 345), (331, 343, 346, 349), (333, 334, 351, 348), (328, 335, 352, 344), (332, 328, 344, 350), (500, 536, 392, 357), (501, 535, 391, 358), (511, 534, 390, 367), (507, 533, 389, 364), (512, 532, 388, 368), (506, 531, 387, 363), (528, 530, 386, 384), (497, 529, 385, 354), (526, 528, 384, 382), (529, 527, 383, 385), (524, 526, 382, 380), (527, 525, 381, 383), (522, 524, 380, 378), (525, 523, 379, 381), (520, 522, 378, 376), (523, 521, 377, 379), (518, 520, 376, 374), (521, 519, 375, 377), (516, 518, 374, 372), (519, 517, 373, 375), (514, 516, 372, 370), (517, 515, 371, 373), (505, 514, 370, 362), (515, 513, 369, 371), (533, 512, 368, 389), (531, 511, 367, 387), (427, 360, 366, 394), (534, 508, 365, 390), (426, 394, 366, 359), (532, 505, 362, 388), (499, 507, 364, 356), (513, 506, 363, 369), (536, 504, 361, 392), (710, 503, 360, 707), (498, 501, 358, 355), (535, 500, 357, 391), (530, 509, 353, 386), (558, 499, 356, 553), (508, 498, 355, 365), (502, 497, 354, 359), (466, 434, 394, 426), (467, 427, 394, 434), (357, 392, 420, 424), (358, 391, 419, 425), (367, 390, 418, 395), (364, 389, 417, 431), (368, 388, 416, 396), (363, 387, 415, 430), (384, 386, 414, 412), (354, 385, 413, 421), (382, 384, 412, 410), (385, 383, 411, 413), (380, 382, 410, 408), (383, 381, 409, 411), (378, 380, 408, 406), (381, 379, 407, 409), (444, 404, 491, 495), (379, 377, 405, 407), (440, 400, 489, 493), (445, 405, 480, 484), (372, 374, 487, 488), (439, 441, 482, 481), (370, 372, 400, 398), (401, 403, 479, 478), (362, 370, 398, 429), (371, 369, 397, 399), (389, 368, 396, 417), (387, 367, 395, 415), (390, 365, 432, 418), (388, 362, 429, 416), (356, 364, 431, 423), (369, 363, 430, 397), (392, 361, 428, 420), (707, 360, 427, 708), (355, 358, 425, 422), (391, 357, 424, 419), (386, 353, 393, 414), (553, 356, 423, 555), (365, 355, 422, 432), (359, 354, 421, 426), (15, 467, 434, 52), (10, 52, 434, 466), (424, 420, 460, 464), (425, 419, 459, 465), (395, 418, 458, 435), (431, 417, 457, 471), (396, 416, 456, 436), (430, 415, 455, 470), (412, 414, 454, 452), (421, 413, 453, 461), (410, 412, 452, 450), (413, 411, 451, 453), (408, 410, 450, 448), (411, 409, 449, 451), (406, 408, 448, 446), (409, 407, 447, 449), (376, 378, 485, 486), (407, 405, 445, 447), (402, 404, 444, 442), (441, 401, 478, 482), (406, 446, 496, 492), (403, 401, 441, 443), (398, 400, 440, 438), (443, 445, 484, 483), (429, 398, 438, 469), (399, 397, 437, 439), (417, 396, 436, 457), (415, 395, 435, 455), (418, 432, 472, 458), (416, 429, 469, 456), (423, 431, 471, 463), (397, 430, 470, 437), (420, 428, 468, 460), (708, 427, 467, 709), (422, 425, 465, 462), (419, 424, 464, 459), (414, 393, 433, 454), (555, 423, 463, 557), (432, 422, 462, 472), (426, 421, 461, 466), (474, 473, 479, 480), (473, 475, 478, 479), (475, 476, 477, 478), (480, 479, 483, 484), (478, 477, 481, 482), (377, 375, 473, 474), (399, 439, 481, 477), (373, 371, 476, 475), (403, 443, 483, 479), (405, 377, 474, 480), (371, 399, 477, 476), (375, 373, 475, 473), (486, 485, 492, 491), (487, 486, 491, 490), (488, 487, 490, 489), (491, 492, 496, 495), (489, 490, 494, 493), (378, 406, 492, 485), (374, 376, 486, 487), (446, 444, 495, 496), (404, 402, 490, 491), (400, 372, 488, 489), (442, 440, 493, 494), (402, 442, 494, 490), (23, 18, 497, 502), (44, 19, 498, 508), (544, 20, 499, 558), (211, 17, 509, 530), (250, 21, 500, 535), (19, 22, 501, 498), (686, 24, 503, 710), (290, 25, 504, 536), (84, 40, 506, 513), (20, 49, 507, 499), (226, 39, 505, 532), (236, 44, 508, 534), (229, 60, 511, 531), (241, 58, 512, 533), (94, 84, 513, 515), (39, 81, 514, 505), (105, 94, 515, 517), (81, 92, 516, 514), (115, 105, 517, 519), (92, 102, 518, 516), (150, 115, 519, 521), (102, 113, 520, 518), (160, 150, 521, 523), (113, 147, 522, 520), (170, 160, 523, 525), (147, 158, 524, 522), (180, 170, 525, 527), (158, 168, 526, 524), (213, 180, 527, 529), (168, 178, 528, 526), (18, 213, 529, 497), (178, 211, 530, 528), (40, 229, 531, 506), (58, 226, 532, 512), (49, 241, 533, 507), (60, 236, 534, 511), (22, 250, 535, 501), (21, 290, 536, 500), (360, 503, 510, 366), (359, 366, 510, 502), (703, 567, 577, 702), (17, 543, 559, 509), (705, 544, 558, 701), (699, 555, 557, 700), (393, 554, 556, 433), (698, 553, 555, 699), (353, 552, 554, 393), (701, 558, 553, 698), (509, 559, 552, 353), (687, 547, 551, 576), (143, 154, 669, 665), (107, 96, 651, 655), (706, 545, 550, 697), (704, 540, 613, 724), (67, 63, 634, 633), (702, 577, 549, 695), (162, 152, 663, 667), (695, 549, 548, 694), (174, 208, 615, 677), (694, 548, 575, 693), (98, 109, 661, 657), (693, 575, 574, 692), (540, 4, 614, 613), (692, 574, 573, 691), (86, 53, 626, 646), (691, 573, 572, 690), (117, 107, 655, 659), (690, 572, 571, 689), (154, 164, 673, 669), (689, 571, 570, 688), (172, 162, 667, 671), (697, 550, 547, 687), (576, 551, 546, 569), (52, 215, 679, 628), (55, 223, 624, 630), (688, 570, 545, 706), (685, 542, 544, 705), (538, 567, 543, 17), (433, 556, 541, 0), (53, 67, 633, 626), (569, 546, 542, 685), (700, 557, 540, 704), (104, 562, 588, 589), (545, 570, 601, 583), (577, 567, 596, 612), (562, 83, 581, 588), (546, 551, 611, 584), (3, 542, 599, 580), (228, 561, 587, 586), (547, 550, 610, 600), (560, 42, 579, 585), (570, 571, 602, 601), (538, 568, 598, 597), (571, 572, 603, 602), (567, 538, 597, 596), (572, 573, 604, 603), (561, 560, 585, 587), (584, 579, 580, 599), (601, 581, 582, 583), (611, 585, 579, 584), (610, 586, 587, 600), (602, 588, 581, 601), (603, 589, 588, 602), (604, 590, 589, 603), (605, 591, 590, 604), (606, 592, 591, 605), (607, 593, 592, 606), (608, 594, 593, 607), (612, 598, 594, 608), (583, 582, 586, 610), (600, 587, 585, 611), (596, 597, 598, 612), (551, 547, 600, 611), (542, 546, 584, 599), (563, 104, 589, 590), (550, 545, 583, 610), (149, 563, 590, 591), (564, 149, 591, 592), (549, 577, 612, 608), (565, 564, 592, 593), (548, 549, 608, 607), (566, 565, 593, 594), (575, 548, 607, 606), (568, 566, 594, 598), (574, 575, 606, 605), (42, 3, 580, 579), (35, 228, 586, 582), (573, 574, 605, 604), (83, 35, 582, 581), (681, 615, 616, 621), (682, 624, 625, 642), (613, 614, 623, 643), (619, 620, 640, 644), (678, 622, 628, 679), (683, 629, 630, 631), (645, 632, 639, 637), (644, 640, 636, 635), (627, 626, 633, 634), (647, 627, 634, 638), (627, 641, 646, 626), (642, 625, 649, 652), (641, 650, 651, 646), (652, 649, 653, 656), (650, 654, 655, 651), (656, 653, 657, 660), (654, 658, 659, 655), (660, 657, 661, 664), (658, 662, 663, 659), (664, 661, 665, 668), (662, 666, 667, 663), (668, 665, 669, 672), (666, 670, 671, 667), (672, 669, 673, 676), (670, 674, 675, 671), (676, 673, 677, 680), (674, 678, 679, 675), (680, 677, 615, 681), (632, 647, 638, 639), (631, 630, 624, 682), (640, 645, 637, 636), (643, 623, 629, 683), (617, 644, 635, 648), (618, 619, 644, 617), (726, 643, 683, 723), (712, 631, 682, 722), (720, 680, 681, 721), (719, 676, 680, 720), (718, 672, 676, 719), (717, 668, 672, 718), (716, 664, 668, 717), (715, 660, 664, 716), (714, 656, 660, 715), (713, 652, 656, 714), (725, 642, 652, 713), (723, 683, 631, 712), (724, 613, 643, 726), (722, 682, 642, 725), (721, 681, 621, 711), (678, 721, 711, 622), (647, 722, 725, 627), (620, 724, 726, 640), (645, 723, 712, 632), (627, 725, 713, 641), (641, 713, 714, 650), (650, 714, 715, 654), (654, 715, 716, 658), (658, 716, 717, 662), (662, 717, 718, 666), (666, 718, 719, 670), (670, 719, 720, 674), (674, 720, 721, 678), (632, 712, 722, 647), (640, 726, 723, 645), (468, 700, 704, 14), (578, 569, 685, 16), (16, 685, 705, 25), (706, 696, 735, 731), (91, 689, 688, 80), (101, 690, 689, 91), (112, 691, 690, 101), (146, 692, 691, 112), (157, 693, 692, 146), (167, 694, 693, 157), (177, 695, 694, 167), (539, 702, 695, 177), (14, 704, 724, 620), (504, 701, 698, 361), (361, 698, 699, 428), (428, 699, 700, 468), (25, 705, 701, 504), (537, 703, 702, 539), (543, 686, 710, 559), (554, 708, 709, 556), (552, 707, 708, 554), (559, 710, 707, 552), (541, 684, 711, 621), (567, 703, 686, 543), (556, 709, 684, 541), (689, 690, 691, 692, 693, 694, 695, 702, 728, 688), (696, 80, 727, 735), (688, 706, 731, 728), (702, 728, 731, 735, 727, 539), (735, 731, 728, 727), (697, 687, 729, 732), (569, 578, 734, 733), (75, 729, 730, 246), (735, 731, 732, 736), (736, 732, 729, 75), (246, 730, 733, 734), (687, 576, 730, 729), (706, 697, 732, 731), (576, 569, 733, 730)])
_uv = me_cubo.uv_layers.new(name='MapaUV')
_uv.uv.foreach_set('vector', [0.6449, 0.6767, 0.6449, 0.7827, 0.6131, 0.7827, 0.6131, 0.6767, 0.3622, 0.4105, 0.3622, 0.5, 0.3304, 0.5, 0.3304, 0.4105, 0.07944, 0.7444, 0.07944, 0.7922, 0.04763, 0.7922, 0.04763, 0.7444, 0.6449, 0.3337, 0.6449, 0.5, 0.6131, 0.5, 0.6131, 0.3337, 0.2067, 0.1372, 0.189, 0.1372, 0.189, 0.04763, 0.2067, 0.04763, 0.07944, 0.6331, 0.07944, 0.6508, 0.04763, 0.6508, 0.04763, 0.6331, 0.4717, 0.6507, 0.4717, 0.5, 0.5071, 0.5, 0.5182, 0.6507, 0.07944, 0.5094, 0.07944, 0.6154, 0.04763, 0.6154, 0.04763, 0.5094, 0.3304, 0.1372, 0.2243, 0.1372, 0.2243, 0.04763, 0.3304, 0.04763, 0.6131, 0.6663, 0.5182, 0.6507, 0.5071, 0.5, 0.6131, 0.5, 0.6449, 0.5973, 0.6449, 0.606, 0.6131, 0.606, 0.6131, 0.5973, 0.1713, 0.1372, 0.1537, 0.1372, 0.1537, 0.04763, 0.1713, 0.04763, 0.07944, 0.6685, 0.07944, 0.6861, 0.04763, 0.6861, 0.04763, 0.6685, 0.3303, 0.6685, 0.3303, 0.6861, 0.2597, 0.6861, 0.2597, 0.6685, 0.8958, 0.5973, 0.8958, 0.606, 0.8251, 0.606, 0.8251, 0.5973, 0.9479, 0.6414, 0.9385, 0.6414, 0.9385, 0.5707, 0.9479, 0.5707, 0.3303, 0.5094, 0.3303, 0.6154, 0.2597, 0.6154, 0.2597, 0.5094, 0.3303, 0.6331, 0.3303, 0.6508, 0.2597, 0.6508, 0.2597, 0.6331, 0.8958, 0.3337, 0.8958, 0.5, 0.8251, 0.5, 0.8251, 0.362, 0.3303, 0.7444, 0.3303, 0.7922, 0.2597, 0.7922, 0.2597, 0.7444, 0.6131, 0.4105, 0.6131, 0.5, 0.5424, 0.5, 0.5424, 0.4105, 0.8958, 0.6767, 0.8958, 0.7827, 0.8251, 0.7827, 0.8251, 0.6767, 0.9391, 0.5, 0.9485, 0.5, 0.9485, 0.5707, 0.9391, 0.5707, 0.2067, 0.5, 0.2067, 0.5094, 0.189, 0.5094, 0.189, 0.5, 0.9395, 0.7827, 0.9489, 0.7827, 0.9489, 0.8181, 0.9395, 0.8181, 0.9395, 0.8181, 0.9489, 0.8181, 0.9489, 0.8534, 0.9395, 0.8534, 0.1713, 0.5, 0.1713, 0.5094, 0.1537, 0.5094, 0.1537, 0.5, 0.6131, 0.2983, 0.6131, 0.3115, 0.5424, 0.3115, 0.5424, 0.2983, 0.242, 0.877, 0.2243, 0.877, 0.2243, 0.7922, 0.242, 0.7922, 0.8958, 0.2114, 0.8958, 0.2361, 0.8251, 0.2644, 0.8251, 0.2397, 0.3304, 0.2493, 0.2243, 0.2493, 0.2243, 0.2361, 0.3304, 0.2361, 0.2067, 0.877, 0.189, 0.877, 0.189, 0.7922, 0.2067, 0.7922, 0.6131, 0.7886, 0.5248, 0.7762, 0.5248, 0.7391, 0.6131, 0.7639, 0.3622, 0.2983, 0.3622, 0.3115, 0.3304, 0.3115, 0.3304, 0.2983, 0.6449, 0.04763, 0.6449, 0.1372, 0.6131, 0.1372, 0.6131, 0.04763, 0.4894, 0.9524, 0.4717, 0.9524, 0.4717, 0.8876, 0.4982, 0.8876, 0.6131, 0.9524, 0.5071, 0.9524, 0.5248, 0.8876, 0.6131, 0.8628, 0.8958, 0.04763, 0.8958, 0.1372, 0.8251, 0.1372, 0.8251, 0.04763, 0.6449, 0.2114, 0.6449, 0.2361, 0.6131, 0.2361, 0.6131, 0.2114, 0.6131, 0.3857, 0.6131, 0.4105, 0.5424, 0.4105, 0.5424, 0.3857, 0.1713, 0.8864, 0.1537, 0.8864, 0.1537, 0.7922, 0.1713, 0.7922, 0.3304, 0.1619, 0.2243, 0.1619, 0.2243, 0.1372, 0.3304, 0.1372, 0.136, 0.8864, 0.1183, 0.8864, 0.1183, 0.7922, 0.136, 0.7922, 0.6741, 0.6767, 0.6741, 0.6414, 0.8251, 0.6414, 0.8251, 0.6767, 0.3622, 0.3857, 0.3622, 0.4105, 0.3304, 0.4105, 0.3304, 0.3857, 0.6741, 0.606, 0.8251, 0.606, 0.8251, 0.6414, 0.6741, 0.6414, 0.3622, 0.3363, 0.3622, 0.361, 0.3304, 0.361, 0.3304, 0.3363, 0.7073, 0.8569, 0.7073, 0.8817, 0.6131, 0.8817, 0.6131, 0.8569, 0.3304, 0.2114, 0.2243, 0.2114, 0.2243, 0.1866, 0.3304, 0.1866, 0.8016, 0.8569, 0.8016, 0.8817, 0.7073, 0.8817, 0.7073, 0.8569, 0.6131, 0.3363, 0.6131, 0.361, 0.5424, 0.361, 0.5424, 0.3363, 0.6449, 0.1619, 0.6449, 0.1866, 0.6131, 0.1866, 0.6131, 0.1619, 0.6131, 0.8381, 0.5248, 0.8505, 0.5248, 0.8134, 0.6131, 0.8134, 0.8958, 0.1619, 0.8958, 0.1866, 0.8251, 0.1866, 0.8251, 0.1619, 0.6131, 0.1619, 0.6131, 0.1866, 0.6131, 0.1866, 0.6131, 0.1619, 0.4717, 0.685, 0.4717, 0.6948, 0.4717, 0.6948, 0.4717, 0.685, 0.6131, 0.3157, 0.6131, 0.3249, 0.6131, 0.3249, 0.6131, 0.3157, 0.5248, 0.8505, 0.5248, 0.8876, 0.4961, 0.8474, 0.5048, 0.8304, 0.4717, 0.7391, 0.5248, 0.7391, 0.4961, 0.7793, 0.4717, 0.7715, 0.4982, 0.8876, 0.4717, 0.8876, 0.4717, 0.8552, 0.4839, 0.8513, 0.5248, 0.7762, 0.5248, 0.8134, 0.5136, 0.8134, 0.5048, 0.7963, 0.8193, 0.8075, 0.8016, 0.8075, 0.8016, 0.7827, 0.8193, 0.7827, 0.8546, 0.8075, 0.8369, 0.8075, 0.8369, 0.7827, 0.8546, 0.7827, 0.841, 0.8817, 0.841, 0.8994, 0.8221, 0.8994, 0.8221, 0.8817, 0.8193, 0.8569, 0.8016, 0.8569, 0.8016, 0.8322, 0.8193, 0.8322, 0.7073, 0.8075, 0.7073, 0.8322, 0.6131, 0.8322, 0.6131, 0.8075, 0.1006, 0.8864, 0.08297, 0.8864, 0.08297, 0.7922, 0.1006, 0.7922, 0.0653, 0.8864, 0.04763, 0.8864, 0.04763, 0.7922, 0.0653, 0.7922, 0.8016, 0.8075, 0.8016, 0.8322, 0.7073, 0.8322, 0.7073, 0.8075, 0.4717, 0.6586, 0.4717, 0.667, 0.4717, 0.667, 0.4717, 0.6586, 0.3622, 0.2858, 0.3622, 0.2983, 0.3304, 0.2983, 0.3304, 0.2858, 0.3127, 0.9524, 0.295, 0.9524, 0.295, 0.877, 0.3127, 0.877, 0.3304, 0.2618, 0.2243, 0.2618, 0.2243, 0.2493, 0.3304, 0.2493, 0.9253, 0.9429, 0.9076, 0.9429, 0.9076, 0.8676, 0.9253, 0.8676, 0.6131, 0.2858, 0.6131, 0.2983, 0.5424, 0.2983, 0.5424, 0.2858, 0.8958, 0.2361, 0.8958, 0.2493, 0.8251, 0.2776, 0.8251, 0.2644, 0.6131, 0.7639, 0.5248, 0.7391, 0.5239, 0.7272, 0.6131, 0.7507, 0.4717, 0.7391, 0.4717, 0.7272, 0.5239, 0.7272, 0.5248, 0.7391, 0.0, 0.0, 0.0, 0.0, 0.0, 0.0, 0.0, 0.0, 0.6449, 0.2361, 0.6449, 0.2493, 0.6131, 0.2493, 0.6131, 0.2361, 0.6131, 0.2739, 0.6131, 0.2858, 0.5424, 0.2858, 0.5424, 0.2739, 0.6791, 0.9347, 0.6791, 0.9524, 0.6131, 0.9524, 0.6131, 0.9347, 0.3304, 0.2738, 0.2243, 0.2738, 0.2243, 0.2618, 0.3304, 0.2618, 0.6997, 0.9477, 0.6878, 0.9477, 0.6878, 0.8817, 0.6997, 0.8817, 0.3622, 0.2739, 0.3622, 0.2858, 0.3304, 0.2858, 0.3304, 0.2739, 0.0, 0.0, 0.0, 0.0, 0.0, 0.0, 0.0, 0.0, 0.8958, 0.2493, 0.8958, 0.2618, 0.8251, 0.2901, 0.8251, 0.2776, 0.6131, 0.7507, 0.5239, 0.7272, 0.523, 0.7158, 0.6131, 0.7382, 0.4717, 0.7272, 0.4717, 0.7158, 0.523, 0.7158, 0.5239, 0.7272, 0.6131, 0.2361, 0.6131, 0.2493, 0.6131, 0.2493, 0.6131, 0.2361, 0.6449, 0.2493, 0.6449, 0.2618, 0.6131, 0.2618, 0.6131, 0.2493, 0.3622, 0.2626, 0.3622, 0.2739, 0.3304, 0.2739, 0.3304, 0.2626, 0.9524, 0.0653, 0.9524, 0.08297, 0.8958, 0.08297, 0.8958, 0.0653, 0.3304, 0.2851, 0.2243, 0.2851, 0.2243, 0.2738, 0.3304, 0.2738, 0.9523, 0.7038, 0.9523, 0.7215, 0.8958, 0.7215, 0.8958, 0.7038, 0.6131, 0.2626, 0.6131, 0.2739, 0.5424, 0.2739, 0.5424, 0.2626, 0.4717, 0.8876, 0.4717, 0.9524, 0.4717, 0.9524, 0.4717, 0.8876, 0.8958, 0.2618, 0.8958, 0.2738, 0.8251, 0.302, 0.8251, 0.2901, 0.6131, 0.7382, 0.523, 0.7158, 0.5222, 0.705, 0.6131, 0.7262, 0.4717, 0.7158, 0.4717, 0.705, 0.5222, 0.705, 0.523, 0.7158, 0.6131, 0.2114, 0.6131, 0.2361, 0.6131, 0.2361, 0.6131, 0.2114, 0.6449, 0.2618, 0.6449, 0.2738, 0.6131, 0.2738, 0.6131, 0.2618, 0.6131, 0.2518, 0.6131, 0.2626, 0.5424, 0.2626, 0.5424, 0.2518, 0.9429, 0.1713, 0.9429, 0.189, 0.8958, 0.189, 0.8958, 0.1713, 0.3304, 0.2958, 0.2243, 0.2958, 0.2243, 0.2851, 0.3304, 0.2851, 0.9429, 0.2067, 0.9429, 0.2243, 0.8958, 0.2243, 0.8958, 0.2067, 0.3622, 0.2518, 0.3622, 0.2626, 0.3304, 0.2626, 0.3304, 0.2518, 0.4717, 0.6507, 0.4717, 0.6586, 0.4717, 0.6586, 0.4717, 0.6507, 0.8958, 0.2738, 0.8958, 0.2851, 0.8251, 0.3133, 0.8251, 0.302, 0.6131, 0.7262, 0.5222, 0.705, 0.5215, 0.6948, 0.6131, 0.7149, 0.4717, 0.705, 0.4717, 0.6948, 0.5215, 0.6948, 0.5222, 0.705, 0.0, 0.0, 0.0, 0.0, 0.0, 0.0, 0.0, 0.0, 0.6449, 0.2738, 0.6449, 0.2851, 0.6131, 0.2851, 0.6131, 0.2738, 0.9241, 0.4187, 0.9241, 0.401, 0.9373, 0.401, 0.9373, 0.4187, 0.9241, 0.4541, 0.9241, 0.4364, 0.9373, 0.4364, 0.9373, 0.4541, 0.8855, 0.8676, 0.8723, 0.8676, 0.8723, 0.7827, 0.8855, 0.7827, 0.2774, 0.877, 0.2597, 0.877, 0.2597, 0.7922, 0.2774, 0.7922, 0.3127, 0.877, 0.295, 0.877, 0.295, 0.7922, 0.3127, 0.7922, 0.8987, 0.8676, 0.8855, 0.8676, 0.8855, 0.7827, 0.8987, 0.7827, 0.9269, 0.8357, 0.9269, 0.8181, 0.9395, 0.8181, 0.9395, 0.8357, 0.9269, 0.8004, 0.9269, 0.7827, 0.9395, 0.7827, 0.9395, 0.8004, 0.9083, 0.5754, 0.8958, 0.5754, 0.8958, 0.5, 0.9083, 0.5, 0.8899, 0.9429, 0.8723, 0.9429, 0.8723, 0.8676, 0.8899, 0.8676, 0.2774, 0.9524, 0.2597, 0.9524, 0.2597, 0.877, 0.2774, 0.877, 0.9083, 0.6508, 0.8958, 0.6508, 0.8958, 0.5754, 0.9083, 0.5754, 0.9272, 0.5177, 0.9272, 0.5, 0.9391, 0.5, 0.9391, 0.5177, 0.9272, 0.553, 0.9272, 0.5353, 0.9391, 0.5353, 0.9391, 0.553, 0.6791, 0.8994, 0.6791, 0.917, 0.6131, 0.917, 0.6131, 0.8994, 0.255, 0.93, 0.255, 0.9477, 0.189, 0.9477, 0.189, 0.93, 0.255, 0.8946, 0.255, 0.9123, 0.189, 0.9123, 0.189, 0.8946, 0.7116, 0.9477, 0.6997, 0.9477, 0.6997, 0.8817, 0.7116, 0.8817, 0.9272, 0.6237, 0.9272, 0.606, 0.9385, 0.606, 0.9385, 0.6237, 0.9272, 0.5884, 0.9272, 0.5707, 0.9385, 0.5707, 0.9385, 0.5884, 0.9071, 0.778, 0.8958, 0.778, 0.8958, 0.7215, 0.9071, 0.7215, 0.9524, 0.1006, 0.9524, 0.1183, 0.8958, 0.1183, 0.8958, 0.1006, 0.9523, 0.6685, 0.9523, 0.6861, 0.8958, 0.6861, 0.8958, 0.6685, 0.9184, 0.778, 0.9071, 0.778, 0.9071, 0.7215, 0.9184, 0.7215, 0.3622, 0.2416, 0.3622, 0.2518, 0.3304, 0.2518, 0.3304, 0.2416, 0.781, 0.9194, 0.7708, 0.9194, 0.7708, 0.8817, 0.781, 0.8817, 0.3304, 0.306, 0.2243, 0.306, 0.2243, 0.2958, 0.3304, 0.2958, 0.9335, 0.348, 0.9335, 0.3657, 0.8958, 0.3657, 0.8958, 0.348, 0.6131, 0.2416, 0.6131, 0.2518, 0.5424, 0.2518, 0.5424, 0.2416, 0.0, 0.0, 0.0, 0.0, 0.0, 0.0, 0.0, 0.0, 0.8958, 0.2851, 0.8958, 0.2958, 0.8251, 0.3241, 0.8251, 0.3133, 0.6131, 0.7149, 0.5215, 0.6948, 0.5208, 0.685, 0.6131, 0.7042, 0.4717, 0.6948, 0.4717, 0.685, 0.5208, 0.685, 0.5215, 0.6948, 0.6131, 0.04763, 0.6131, 0.1372, 0.6131, 0.1372, 0.6131, 0.04763, 0.6449, 0.2851, 0.6449, 0.2958, 0.6131, 0.2958, 0.6131, 0.2851, 0.6131, 0.2319, 0.6131, 0.2416, 0.5424, 0.2416, 0.5424, 0.2319, 0.1798, 0.9147, 0.1701, 0.9147, 0.1701, 0.8864, 0.1798, 0.8864, 0.3304, 0.3157, 0.2243, 0.3157, 0.2243, 0.306, 0.3304, 0.306, 0.9241, 0.4187, 0.9241, 0.4364, 0.8958, 0.4364, 0.8958, 0.4187, 0.3622, 0.2319, 0.3622, 0.2416, 0.3304, 0.2416, 0.3304, 0.2319, 0.0, 0.0, 0.0, 0.0, 0.0, 0.0, 0.0, 0.0, 0.8958, 0.2958, 0.8958, 0.306, 0.8251, 0.3343, 0.8251, 0.3241, 0.6131, 0.7042, 0.5208, 0.685, 0.5201, 0.6758, 0.6131, 0.694, 0.4717, 0.685, 0.4717, 0.6758, 0.5201, 0.6758, 0.5208, 0.685, 0.6131, 0.2493, 0.6131, 0.2618, 0.6131, 0.2618, 0.6131, 0.2493, 0.6449, 0.2958, 0.6449, 0.306, 0.6131, 0.306, 0.6131, 0.2958, 0.3622, 0.2227, 0.3622, 0.2319, 0.3304, 0.2319, 0.3304, 0.2227, 0.9272, 0.5177, 0.9272, 0.5353, 0.9083, 0.5353, 0.9083, 0.5177, 0.3304, 0.3249, 0.2243, 0.3249, 0.2243, 0.3157, 0.3304, 0.3157, 0.9272, 0.6237, 0.9272, 0.6414, 0.9083, 0.6414, 0.9083, 0.6237, 0.6131, 0.2227, 0.6131, 0.2319, 0.5424, 0.2319, 0.5424, 0.2227, 0.6131, 0.5973, 0.6131, 0.606, 0.6131, 0.606, 0.6131, 0.5973, 0.8958, 0.306, 0.8958, 0.3157, 0.8251, 0.344, 0.8251, 0.3343, 0.6131, 0.694, 0.5201, 0.6758, 0.5194, 0.667, 0.6131, 0.6843, 0.4717, 0.6758, 0.4717, 0.667, 0.5194, 0.667, 0.5201, 0.6758, 0.4717, 0.7158, 0.4717, 0.7272, 0.4717, 0.7272, 0.4717, 0.7158, 0.6449, 0.306, 0.6449, 0.3157, 0.6131, 0.3157, 0.6131, 0.306, 0.6131, 0.2139, 0.6131, 0.2227, 0.5424, 0.2227, 0.5424, 0.2139, 0.9524, 0.1713, 0.9524, 0.189, 0.9429, 0.189, 0.9429, 0.1713, 0.3304, 0.3337, 0.2243, 0.3337, 0.2243, 0.3249, 0.3304, 0.3249, 0.1886, 0.8958, 0.1798, 0.8958, 0.1798, 0.8864, 0.1886, 0.8864, 0.3622, 0.2139, 0.3622, 0.2227, 0.3304, 0.2227, 0.3304, 0.2139, 0.6131, 0.2851, 0.6131, 0.2958, 0.6131, 0.2958, 0.6131, 0.2851, 0.8958, 0.3157, 0.8958, 0.3249, 0.8251, 0.3532, 0.8251, 0.344, 0.6131, 0.6843, 0.5194, 0.667, 0.5188, 0.6586, 0.6131, 0.6751, 0.4717, 0.667, 0.4717, 0.6586, 0.5188, 0.6586, 0.5194, 0.667, 0.04763, 0.6685, 0.04763, 0.6861, 0.04763, 0.6861, 0.04763, 0.6685, 0.6449, 0.3157, 0.6449, 0.3249, 0.6131, 0.3249, 0.6131, 0.3157, 0.9335, 0.2773, 0.9335, 0.2597, 0.9443, 0.2597, 0.9443, 0.2773, 0.9335, 0.3127, 0.9335, 0.295, 0.9443, 0.295, 0.9443, 0.3127, 0.9429, 0.136, 0.9429, 0.1537, 0.8958, 0.1537, 0.8958, 0.136, 0.7601, 0.9288, 0.7493, 0.9288, 0.7493, 0.8817, 0.7601, 0.8817, 0.7708, 0.9288, 0.7601, 0.9288, 0.7601, 0.8817, 0.7708, 0.8817, 0.9429, 0.242, 0.9429, 0.2597, 0.8958, 0.2597, 0.8958, 0.242, 0.9335, 0.3834, 0.9335, 0.3657, 0.9437, 0.3657, 0.9437, 0.3834, 0.9335, 0.348, 0.9335, 0.3304, 0.9437, 0.3304, 0.9437, 0.348, 0.9335, 0.3834, 0.9335, 0.401, 0.8958, 0.401, 0.8958, 0.3834, 0.9335, 0.2773, 0.9335, 0.295, 0.8958, 0.295, 0.8958, 0.2773, 0.7912, 0.9194, 0.781, 0.9194, 0.781, 0.8817, 0.7912, 0.8817, 0.9335, 0.3127, 0.9335, 0.3304, 0.8958, 0.3304, 0.8958, 0.3127, 0.9373, 0.4187, 0.9373, 0.401, 0.947, 0.401, 0.947, 0.4187, 0.9373, 0.4541, 0.9373, 0.4364, 0.947, 0.4364, 0.947, 0.4541, 0.05733, 0.9147, 0.04763, 0.9147, 0.04763, 0.8864, 0.05733, 0.8864, 0.9269, 0.8357, 0.9269, 0.8534, 0.8987, 0.8534, 0.8987, 0.8357, 0.9269, 0.8004, 0.9269, 0.8181, 0.8987, 0.8181, 0.8987, 0.8004, 0.9241, 0.4541, 0.9241, 0.4717, 0.8958, 0.4717, 0.8958, 0.4541, 0.9429, 0.9206, 0.9429, 0.9029, 0.9522, 0.9029, 0.9522, 0.9206, 0.9429, 0.8852, 0.9429, 0.8676, 0.9522, 0.8676, 0.9522, 0.8852, 0.9172, 0.4906, 0.908, 0.4906, 0.908, 0.4717, 0.9172, 0.4717, 0.9272, 0.553, 0.9272, 0.5707, 0.9083, 0.5707, 0.9083, 0.553, 0.9272, 0.5884, 0.9272, 0.606, 0.9083, 0.606, 0.9083, 0.5884, 0.9264, 0.4906, 0.9172, 0.4906, 0.9172, 0.4717, 0.9264, 0.4717, 0.3622, 0.04763, 0.3622, 0.2139, 0.3304, 0.2139, 0.3304, 0.04763, 0.2067, 0.5, 0.189, 0.5, 0.189, 0.3337, 0.2067, 0.3337, 0.3304, 0.5, 0.2243, 0.5, 0.2243, 0.3337, 0.3304, 0.3337, 0.1713, 0.5, 0.1537, 0.5, 0.1537, 0.3337, 0.1713, 0.3337, 0.6131, 0.04763, 0.6131, 0.2139, 0.5424, 0.2139, 0.5424, 0.04763, 0.4717, 0.8552, 0.4717, 0.8876, 0.4717, 0.8876, 0.4717, 0.8552, 0.8958, 0.3249, 0.8958, 0.3337, 0.8251, 0.362, 0.8251, 0.3532, 0.6131, 0.6751, 0.5188, 0.6586, 0.5182, 0.6507, 0.6131, 0.6663, 0.4717, 0.6586, 0.4717, 0.6507, 0.5182, 0.6507, 0.5188, 0.6586, 0.0, 0.0, 0.0, 0.0, 0.0, 0.0, 0.0, 0.0, 0.6449, 0.3249, 0.6449, 0.3337, 0.6131, 0.3337, 0.6131, 0.3249, 0.6791, 0.8994, 0.6791, 0.8817, 0.6878, 0.8817, 0.6878, 0.8994, 0.6791, 0.9347, 0.6791, 0.917, 0.6878, 0.917, 0.6878, 0.9347, 0.9524, 0.136, 0.9524, 0.1537, 0.9429, 0.1537, 0.9429, 0.136, 0.9524, 0.242, 0.9524, 0.2597, 0.9429, 0.2597, 0.9429, 0.242, 0.9524, 0.2067, 0.9524, 0.2243, 0.9429, 0.2243, 0.9429, 0.2067, 0.1886, 0.9052, 0.1798, 0.9052, 0.1798, 0.8958, 0.1886, 0.8958, 0.7073, 0.7827, 0.7073, 0.8075, 0.6131, 0.8075, 0.6131, 0.7827, 0.8193, 0.8817, 0.8016, 0.8817, 0.8016, 0.8569, 0.8193, 0.8569, 0.8546, 0.8817, 0.8369, 0.8817, 0.8369, 0.8569, 0.8546, 0.8569, 0.5248, 0.7391, 0.5248, 0.7762, 0.5048, 0.7963, 0.4961, 0.7793, 0.6131, 0.1372, 0.6131, 0.1619, 0.6131, 0.1619, 0.6131, 0.1372, 0.6131, 0.3115, 0.6131, 0.3363, 0.5424, 0.3363, 0.5424, 0.3115, 0.8016, 0.8322, 0.8016, 0.8569, 0.7073, 0.8569, 0.7073, 0.8322, 0.3304, 0.2361, 0.2243, 0.2361, 0.2243, 0.2114, 0.3304, 0.2114, 0.3622, 0.3115, 0.3622, 0.3363, 0.3304, 0.3363, 0.3304, 0.3115, 0.6449, 0.1866, 0.6449, 0.2114, 0.6131, 0.2114, 0.6131, 0.1866, 0.6131, 0.606, 0.6131, 0.6414, 0.6131, 0.6414, 0.6131, 0.606, 0.6131, 0.8134, 0.5248, 0.8134, 0.5248, 0.7762, 0.6131, 0.7886, 0.8958, 0.1866, 0.8958, 0.2114, 0.8251, 0.2397, 0.8251, 0.1866, 0.8016, 0.7827, 0.8016, 0.8075, 0.7073, 0.8075, 0.7073, 0.7827, 0.7305, 0.8817, 0.7305, 0.9064, 0.7116, 0.9064, 0.7116, 0.891, 0.8193, 0.8322, 0.8016, 0.8322, 0.8016, 0.8075, 0.8193, 0.8075, 0.5248, 0.8134, 0.5248, 0.8505, 0.5048, 0.8304, 0.5136, 0.8134, 0.6131, 0.5, 0.6131, 0.5477, 0.6131, 0.5477, 0.6131, 0.5, 0.8958, 0.1372, 0.8958, 0.1619, 0.8251, 0.1619, 0.8251, 0.1372, 0.6131, 0.8628, 0.5248, 0.8876, 0.5248, 0.8505, 0.6131, 0.8381, 0.6131, 0.3337, 0.6131, 0.5, 0.6131, 0.5, 0.6131, 0.3337, 0.6449, 0.1372, 0.6449, 0.1619, 0.6131, 0.1619, 0.6131, 0.1372, 0.7073, 0.8322, 0.7073, 0.8569, 0.6131, 0.8569, 0.6131, 0.8322, 0.3622, 0.361, 0.3622, 0.3857, 0.3304, 0.3857, 0.3304, 0.361, 0.3304, 0.1866, 0.2243, 0.1866, 0.2243, 0.1619, 0.3304, 0.1619, 0.6131, 0.361, 0.6131, 0.3857, 0.5424, 0.3857, 0.5424, 0.361, 0.8723, 0.8322, 0.8546, 0.8322, 0.8546, 0.8075, 0.8723, 0.8075, 0.8723, 0.8817, 0.8546, 0.8817, 0.8546, 0.8569, 0.8723, 0.8569, 0.9524, 0.189, 0.9524, 0.2067, 0.9429, 0.2067, 0.9429, 0.189, 0.6791, 0.9524, 0.6791, 0.9347, 0.6878, 0.9347, 0.6878, 0.9524, 0.2243, 0.5, 0.2067, 0.5, 0.2067, 0.3337, 0.2243, 0.3337, 0.9429, 0.9382, 0.9429, 0.9206, 0.9522, 0.9206, 0.9522, 0.9382, 0.9269, 0.8181, 0.9269, 0.8357, 0.8987, 0.8357, 0.8987, 0.8181, 0.9373, 0.4717, 0.9373, 0.4541, 0.947, 0.4541, 0.947, 0.4717, 0.9335, 0.2597, 0.9335, 0.2773, 0.8958, 0.2773, 0.8958, 0.2597, 0.9335, 0.3657, 0.9335, 0.3834, 0.8958, 0.3834, 0.8958, 0.3657, 0.9335, 0.401, 0.9335, 0.3834, 0.9437, 0.3834, 0.9437, 0.401, 0.9429, 0.2243, 0.9429, 0.242, 0.8958, 0.242, 0.8958, 0.2243, 0.9429, 0.1183, 0.9429, 0.136, 0.8958, 0.136, 0.8958, 0.1183, 0.9335, 0.3304, 0.9335, 0.3127, 0.9443, 0.3127, 0.9443, 0.3304, 0.9524, 0.1537, 0.9524, 0.1713, 0.9429, 0.1713, 0.9429, 0.1537, 0.9272, 0.606, 0.9272, 0.6237, 0.9083, 0.6237, 0.9083, 0.606, 0.9272, 0.5, 0.9272, 0.5177, 0.9083, 0.5177, 0.9083, 0.5, 0.9241, 0.401, 0.9241, 0.4187, 0.8958, 0.4187, 0.8958, 0.401, 0.9523, 0.6508, 0.9523, 0.6685, 0.8958, 0.6685, 0.8958, 0.6508, 0.9524, 0.08297, 0.9524, 0.1006, 0.8958, 0.1006, 0.8958, 0.08297, 0.9272, 0.6414, 0.9272, 0.6237, 0.9385, 0.6237, 0.9385, 0.6414, 0.255, 0.877, 0.255, 0.8946, 0.189, 0.8946, 0.189, 0.877, 0.9272, 0.5707, 0.9272, 0.553, 0.9391, 0.553, 0.9391, 0.5707, 0.295, 0.9524, 0.2774, 0.9524, 0.2774, 0.877, 0.295, 0.877, 0.9269, 0.8534, 0.9269, 0.8357, 0.9395, 0.8357, 0.9395, 0.8534, 0.295, 0.877, 0.2774, 0.877, 0.2774, 0.7922, 0.295, 0.7922, 0.9241, 0.4717, 0.9241, 0.4541, 0.9373, 0.4541, 0.9373, 0.4717, 0.6791, 0.917, 0.6791, 0.9347, 0.6131, 0.9347, 0.6131, 0.917, 0.9429, 0.9429, 0.9253, 0.9429, 0.9253, 0.8676, 0.9429, 0.8676, 0.1183, 0.8864, 0.1006, 0.8864, 0.1006, 0.7922, 0.1183, 0.7922, 0.8723, 0.8569, 0.8546, 0.8569, 0.8546, 0.8322, 0.8723, 0.8322, 0.8723, 0.8075, 0.8546, 0.8075, 0.8546, 0.7827, 0.8723, 0.7827, 0.5248, 0.8876, 0.4982, 0.8876, 0.4839, 0.8513, 0.4961, 0.8474, 0.1537, 0.8864, 0.136, 0.8864, 0.136, 0.7922, 0.1537, 0.7922, 0.5071, 0.9524, 0.4894, 0.9524, 0.4982, 0.8876, 0.5248, 0.8876, 0.2597, 0.877, 0.242, 0.877, 0.242, 0.7922, 0.2597, 0.7922, 0.2243, 0.5, 0.2243, 0.5094, 0.2067, 0.5094, 0.2067, 0.5, 0.3303, 0.6154, 0.3303, 0.6331, 0.2597, 0.6331, 0.2597, 0.6154, 0.07944, 0.6154, 0.07944, 0.6331, 0.04763, 0.6331, 0.04763, 0.6154, 0.2243, 0.1372, 0.2067, 0.1372, 0.2067, 0.04763, 0.2243, 0.04763, 0.7493, 0.9064, 0.7493, 0.9312, 0.7305, 0.9218, 0.7305, 0.9064, 0.8369, 0.8817, 0.8193, 0.8817, 0.8193, 0.8569, 0.8369, 0.8569, 0.9524, 0.2243, 0.9524, 0.242, 0.9429, 0.242, 0.9429, 0.2243, 0.9524, 0.1183, 0.9524, 0.136, 0.9429, 0.136, 0.9429, 0.1183, 0.6791, 0.917, 0.6791, 0.8994, 0.6878, 0.8994, 0.6878, 0.917, 0.189, 0.5, 0.1713, 0.5, 0.1713, 0.3337, 0.189, 0.3337, 0.9272, 0.5707, 0.9272, 0.5884, 0.9083, 0.5884, 0.9083, 0.5707, 0.9272, 0.5353, 0.9272, 0.553, 0.9083, 0.553, 0.9083, 0.5353, 0.9429, 0.9029, 0.9429, 0.8852, 0.9522, 0.8852, 0.9522, 0.9029, 0.9241, 0.4364, 0.9241, 0.4541, 0.8958, 0.4541, 0.8958, 0.4364, 0.9269, 0.7827, 0.9269, 0.8004, 0.8987, 0.8004, 0.8987, 0.7827, 0.9373, 0.4364, 0.9373, 0.4187, 0.947, 0.4187, 0.947, 0.4364, 0.9335, 0.295, 0.9335, 0.3127, 0.8958, 0.3127, 0.8958, 0.295, 0.9335, 0.3657, 0.9335, 0.348, 0.9437, 0.348, 0.9437, 0.3657, 0.9335, 0.295, 0.9335, 0.2773, 0.9443, 0.2773, 0.9443, 0.295, 0.9335, 0.3304, 0.9335, 0.348, 0.8958, 0.348, 0.8958, 0.3304, 0.9272, 0.606, 0.9272, 0.5884, 0.9385, 0.5884, 0.9385, 0.606, 0.255, 0.9123, 0.255, 0.93, 0.189, 0.93, 0.189, 0.9123, 0.6791, 0.8817, 0.6791, 0.8994, 0.6131, 0.8994, 0.6131, 0.8817, 0.9272, 0.5353, 0.9272, 0.5177, 0.9391, 0.5177, 0.9391, 0.5353, 0.9076, 0.9429, 0.8899, 0.9429, 0.8899, 0.8676, 0.9076, 0.8676, 0.9269, 0.8181, 0.9269, 0.8004, 0.9395, 0.8004, 0.9395, 0.8181, 0.3304, 0.877, 0.3127, 0.877, 0.3127, 0.7922, 0.3304, 0.7922, 0.9241, 0.4364, 0.9241, 0.4187, 0.9373, 0.4187, 0.9373, 0.4364, 0.9429, 0.189, 0.9429, 0.2067, 0.8958, 0.2067, 0.8958, 0.189, 0.9429, 0.1537, 0.9429, 0.1713, 0.8958, 0.1713, 0.8958, 0.1537, 0.9523, 0.6861, 0.9523, 0.7038, 0.8958, 0.7038, 0.8958, 0.6861, 0.9524, 0.04763, 0.9524, 0.0653, 0.8958, 0.0653, 0.8958, 0.04763, 0.3304, 0.9524, 0.3127, 0.9524, 0.3127, 0.877, 0.3304, 0.877, 0.08297, 0.8864, 0.0653, 0.8864, 0.0653, 0.7922, 0.08297, 0.7922, 0.841, 0.8994, 0.841, 0.917, 0.8221, 0.917, 0.8221, 0.8994, 0.8369, 0.8075, 0.8193, 0.8075, 0.8193, 0.7827, 0.8369, 0.7827, 0.6131, 0.2618, 0.6131, 0.2738, 0.6131, 0.2738, 0.6131, 0.2618, 0.189, 0.8864, 0.1713, 0.8864, 0.1713, 0.7922, 0.189, 0.7922, 0.04763, 0.6508, 0.04763, 0.6685, 0.04763, 0.6685, 0.04763, 0.6508, 0.2243, 0.877, 0.2067, 0.877, 0.2067, 0.7922, 0.2243, 0.7922, 0.189, 0.5, 0.189, 0.5094, 0.1713, 0.5094, 0.1713, 0.5, 0.3303, 0.6508, 0.3303, 0.6685, 0.2597, 0.6685, 0.2597, 0.6508, 0.07944, 0.6508, 0.07944, 0.6685, 0.04763, 0.6685, 0.04763, 0.6508, 0.189, 0.1372, 0.1713, 0.1372, 0.1713, 0.04763, 0.189, 0.04763, 0.8999, 0.4849, 0.8999, 0.4981, 0.8958, 0.4981, 0.8958, 0.4849, 0.8999, 0.4717, 0.8999, 0.4849, 0.8958, 0.4849, 0.8958, 0.4717, 0.9039, 0.4717, 0.9039, 0.4827, 0.8999, 0.4827, 0.8999, 0.4717, 0.908, 0.4827, 0.908, 0.4936, 0.9039, 0.4936, 0.9039, 0.4827, 0.7493, 0.8817, 0.7493, 0.9064, 0.7305, 0.9064, 0.7305, 0.891, 0.86, 0.8817, 0.86, 0.8994, 0.841, 0.8994, 0.841, 0.8817, 0.7305, 0.9064, 0.7305, 0.9312, 0.7116, 0.9218, 0.7116, 0.9064, 0.86, 0.8994, 0.86, 0.917, 0.841, 0.917, 0.841, 0.8994, 0.7957, 0.8862, 0.7957, 0.8994, 0.7912, 0.8994, 0.7912, 0.8817, 0.8176, 0.8994, 0.8176, 0.8862, 0.8221, 0.8817, 0.8221, 0.8994, 0.7957, 0.8994, 0.7957, 0.9126, 0.7912, 0.917, 0.7912, 0.8994, 0.8176, 0.9126, 0.8176, 0.8994, 0.8221, 0.8994, 0.8221, 0.917, 0.8067, 0.9126, 0.8176, 0.9126, 0.8221, 0.917, 0.8067, 0.917, 0.7957, 0.9126, 0.8067, 0.9126, 0.8067, 0.917, 0.7912, 0.917, 0.8176, 0.8862, 0.8067, 0.8862, 0.8067, 0.8817, 0.8221, 0.8817, 0.8067, 0.8862, 0.7957, 0.8862, 0.7912, 0.8817, 0.8067, 0.8817, 0.05733, 0.9128, 0.05733, 0.8996, 0.06827, 0.8996, 0.06827, 0.9128, 0.06827, 0.9128, 0.06827, 0.8996, 0.07922, 0.8996, 0.07922, 0.9128, 0.06827, 0.8996, 0.06827, 0.8864, 0.07922, 0.8864, 0.07922, 0.8996, 0.05733, 0.8996, 0.05733, 0.8864, 0.06827, 0.8864, 0.06827, 0.8996, 0.908, 0.4717, 0.908, 0.4827, 0.9039, 0.4827, 0.9039, 0.4717, 0.9039, 0.4827, 0.9039, 0.4936, 0.8999, 0.4936, 0.8999, 0.4827, 0.2597, 0.8902, 0.2597, 0.9034, 0.2556, 0.9034, 0.2556, 0.8902, 0.2597, 0.877, 0.2597, 0.8902, 0.2556, 0.8902, 0.2556, 0.877, 0.1086, 0.6508, 0.1086, 0.6685, 0.1006, 0.6685, 0.1006, 0.6508, 0.1086, 0.6154, 0.1086, 0.6331, 0.1006, 0.6331, 0.1006, 0.6154, 0.3913, 0.361, 0.3913, 0.3857, 0.3834, 0.3857, 0.3834, 0.361, 0.6741, 0.1372, 0.6741, 0.1619, 0.6661, 0.1619, 0.6661, 0.1372, 0.6741, 0.1866, 0.6741, 0.2397, 0.6661, 0.2114, 0.6661, 0.1866, 0.3913, 0.3115, 0.3913, 0.3363, 0.3834, 0.3363, 0.3834, 0.3115, 0.6741, 0.3532, 0.6741, 0.362, 0.6661, 0.3337, 0.6661, 0.3249, 0.3913, 0.04763, 0.3913, 0.2139, 0.3834, 0.2139, 0.3834, 0.04763, 0.6741, 0.344, 0.6741, 0.3532, 0.6661, 0.3249, 0.6661, 0.3157, 0.3913, 0.2139, 0.3913, 0.2227, 0.3834, 0.2227, 0.3834, 0.2139, 0.6741, 0.3343, 0.6741, 0.344, 0.6661, 0.3157, 0.6661, 0.306, 0.3913, 0.2227, 0.3913, 0.2319, 0.3834, 0.2319, 0.3834, 0.2227, 0.6741, 0.3241, 0.6741, 0.3343, 0.6661, 0.306, 0.6661, 0.2958, 0.3913, 0.2319, 0.3913, 0.2416, 0.3834, 0.2416, 0.3834, 0.2319, 0.6741, 0.3133, 0.6741, 0.3241, 0.6661, 0.2958, 0.6661, 0.2851, 0.3913, 0.2416, 0.3913, 0.2518, 0.3834, 0.2518, 0.3834, 0.2416, 0.6741, 0.302, 0.6741, 0.3133, 0.6661, 0.2851, 0.6661, 0.2738, 0.3913, 0.2518, 0.3913, 0.2626, 0.3834, 0.2626, 0.3834, 0.2518, 0.6741, 0.2901, 0.6741, 0.302, 0.6661, 0.2738, 0.6661, 0.2618, 0.3913, 0.2626, 0.3913, 0.2739, 0.3834, 0.2739, 0.3834, 0.2626, 0.6741, 0.2776, 0.6741, 0.2901, 0.6661, 0.2618, 0.6661, 0.2493, 0.3913, 0.2739, 0.3913, 0.2858, 0.3834, 0.2858, 0.3834, 0.2739, 0.6741, 0.2644, 0.6741, 0.2776, 0.6661, 0.2493, 0.6661, 0.2361, 0.3913, 0.2858, 0.3913, 0.2983, 0.3834, 0.2983, 0.3834, 0.2858, 0.6741, 0.1619, 0.6741, 0.1866, 0.6661, 0.1866, 0.6661, 0.1619, 0.3913, 0.3363, 0.3913, 0.361, 0.3834, 0.361, 0.3834, 0.3363, 0.6555, 0.606, 0.6661, 0.606, 0.6661, 0.6414, 0.6555, 0.6414, 0.3913, 0.3857, 0.3913, 0.4105, 0.3834, 0.4105, 0.3834, 0.3857, 0.6555, 0.6767, 0.6555, 0.6414, 0.6661, 0.6414, 0.6661, 0.6767, 0.6741, 0.2397, 0.6741, 0.2644, 0.6661, 0.2361, 0.6661, 0.2114, 0.6741, 0.04763, 0.6741, 0.1372, 0.6661, 0.1372, 0.6661, 0.04763, 0.3913, 0.2983, 0.3913, 0.3115, 0.3834, 0.3115, 0.3834, 0.2983, 0.1086, 0.6685, 0.1086, 0.6861, 0.1006, 0.6861, 0.1006, 0.6685, 0.6741, 0.5973, 0.6741, 0.606, 0.6661, 0.606, 0.6661, 0.5973, 0.1086, 0.5094, 0.1086, 0.6154, 0.1006, 0.6154, 0.1006, 0.5094, 0.1086, 0.6331, 0.1086, 0.6508, 0.1006, 0.6508, 0.1006, 0.6331, 0.6741, 0.362, 0.6741, 0.5, 0.6661, 0.5, 0.6661, 0.3337, 0.1086, 0.7444, 0.1086, 0.7922, 0.1006, 0.7922, 0.1006, 0.7444, 0.3913, 0.4105, 0.3913, 0.5, 0.3834, 0.5, 0.3834, 0.4105, 0.6741, 0.6767, 0.6741, 0.7827, 0.6661, 0.7827, 0.6661, 0.6767, 0.6449, 0.6767, 0.6449, 0.6414, 0.6555, 0.6414, 0.6555, 0.6767, 0.6449, 0.606, 0.6555, 0.606, 0.6555, 0.6414, 0.6449, 0.6414, 0.1006, 0.6508, 0.1006, 0.6685, 0.09004, 0.6685, 0.09004, 0.6508, 0.1006, 0.6154, 0.1006, 0.6331, 0.09004, 0.6331, 0.09004, 0.6154, 0.3834, 0.361, 0.3834, 0.3857, 0.3728, 0.3857, 0.3728, 0.361, 0.6661, 0.1372, 0.6661, 0.1619, 0.6555, 0.1619, 0.6555, 0.1372, 0.6661, 0.1866, 0.6661, 0.2114, 0.6555, 0.2114, 0.6555, 0.1866, 0.3834, 0.3115, 0.3834, 0.3363, 0.3728, 0.3363, 0.3728, 0.3115, 0.6661, 0.3249, 0.6661, 0.3337, 0.6555, 0.3337, 0.6555, 0.3249, 0.3834, 0.04763, 0.3834, 0.2139, 0.3728, 0.2139, 0.3728, 0.04763, 0.6661, 0.3157, 0.6661, 0.3249, 0.6555, 0.3249, 0.6555, 0.3157, 0.3834, 0.2139, 0.3834, 0.2227, 0.3728, 0.2227, 0.3728, 0.2139, 0.6661, 0.306, 0.6661, 0.3157, 0.6555, 0.3157, 0.6555, 0.306, 0.3834, 0.2227, 0.3834, 0.2319, 0.3728, 0.2319, 0.3728, 0.2227, 0.6661, 0.2958, 0.6661, 0.306, 0.6555, 0.306, 0.6555, 0.2958, 0.3834, 0.2319, 0.3834, 0.2416, 0.3728, 0.2416, 0.3728, 0.2319, 0.1796, 0.9147, 0.1796, 0.9253, 0.1701, 0.9253, 0.1701, 0.9147, 0.3834, 0.2416, 0.3834, 0.2518, 0.3728, 0.2518, 0.3728, 0.2416, 0.1075, 0.8864, 0.1075, 0.897, 0.09807, 0.897, 0.09807, 0.8864, 0.08864, 0.8864, 0.08864, 0.897, 0.07922, 0.897, 0.07922, 0.8864, 0.86, 0.9157, 0.86, 0.9037, 0.8694, 0.9037, 0.8694, 0.9157, 0.9081, 0.8534, 0.9081, 0.8653, 0.8987, 0.8653, 0.8987, 0.8534, 0.6661, 0.2493, 0.6661, 0.2618, 0.6555, 0.2618, 0.6555, 0.2493, 0.1169, 0.9076, 0.1169, 0.9189, 0.1075, 0.9189, 0.1075, 0.9076, 0.6661, 0.2361, 0.6661, 0.2493, 0.6555, 0.2493, 0.6555, 0.2361, 0.3834, 0.2858, 0.3834, 0.2983, 0.3728, 0.2983, 0.3728, 0.2858, 0.6661, 0.1619, 0.6661, 0.1866, 0.6555, 0.1866, 0.6555, 0.1619, 0.3834, 0.3363, 0.3834, 0.361, 0.3728, 0.361, 0.3728, 0.3363, 0.3834, 0.3857, 0.3834, 0.4105, 0.3728, 0.4105, 0.3728, 0.3857, 0.6661, 0.2114, 0.6661, 0.2361, 0.6555, 0.2361, 0.6555, 0.2114, 0.6661, 0.04763, 0.6661, 0.1372, 0.6555, 0.1372, 0.6555, 0.04763, 0.3834, 0.2983, 0.3834, 0.3115, 0.3728, 0.3115, 0.3728, 0.2983, 0.1006, 0.6685, 0.1006, 0.6861, 0.09004, 0.6861, 0.09004, 0.6685, 0.6661, 0.5973, 0.6661, 0.606, 0.6555, 0.606, 0.6555, 0.5973, 0.1006, 0.5094, 0.1006, 0.6154, 0.09004, 0.6154, 0.09004, 0.5094, 0.1006, 0.6331, 0.1006, 0.6508, 0.09004, 0.6508, 0.09004, 0.6331, 0.6661, 0.3337, 0.6661, 0.5, 0.6555, 0.5, 0.6555, 0.3337, 0.1006, 0.7444, 0.1006, 0.7922, 0.09004, 0.7922, 0.09004, 0.7444, 0.3834, 0.4105, 0.3834, 0.5, 0.3728, 0.5, 0.3728, 0.4105, 0.6661, 0.6767, 0.6661, 0.7827, 0.6555, 0.7827, 0.6555, 0.6767, 0.6131, 0.606, 0.6449, 0.606, 0.6449, 0.6414, 0.6131, 0.6414, 0.6131, 0.6767, 0.6131, 0.6414, 0.6449, 0.6414, 0.6449, 0.6767, 0.09004, 0.6508, 0.09004, 0.6685, 0.07944, 0.6685, 0.07944, 0.6508, 0.09004, 0.6154, 0.09004, 0.6331, 0.07944, 0.6331, 0.07944, 0.6154, 0.3728, 0.361, 0.3728, 0.3857, 0.3622, 0.3857, 0.3622, 0.361, 0.6555, 0.1372, 0.6555, 0.1619, 0.6449, 0.1619, 0.6449, 0.1372, 0.6555, 0.1866, 0.6555, 0.2114, 0.6449, 0.2114, 0.6449, 0.1866, 0.3728, 0.3115, 0.3728, 0.3363, 0.3622, 0.3363, 0.3622, 0.3115, 0.6555, 0.3249, 0.6555, 0.3337, 0.6449, 0.3337, 0.6449, 0.3249, 0.3728, 0.04763, 0.3728, 0.2139, 0.3622, 0.2139, 0.3622, 0.04763, 0.6555, 0.3157, 0.6555, 0.3249, 0.6449, 0.3249, 0.6449, 0.3157, 0.3728, 0.2139, 0.3728, 0.2227, 0.3622, 0.2227, 0.3622, 0.2139, 0.6555, 0.306, 0.6555, 0.3157, 0.6449, 0.3157, 0.6449, 0.306, 0.3728, 0.2227, 0.3728, 0.2319, 0.3622, 0.2319, 0.3622, 0.2227, 0.6555, 0.2958, 0.6555, 0.306, 0.6449, 0.306, 0.6449, 0.2958, 0.3728, 0.2319, 0.3728, 0.2416, 0.3622, 0.2416, 0.3622, 0.2319, 0.86, 0.8924, 0.86, 0.8817, 0.8694, 0.8817, 0.8694, 0.8924, 0.3728, 0.2416, 0.3728, 0.2518, 0.3622, 0.2518, 0.3622, 0.2416, 0.6555, 0.2738, 0.6555, 0.2851, 0.6449, 0.2851, 0.6449, 0.2738, 0.06675, 0.9128, 0.06675, 0.9234, 0.05733, 0.9234, 0.05733, 0.9128, 0.08864, 0.897, 0.08864, 0.8864, 0.09807, 0.8864, 0.09807, 0.897, 0.3728, 0.2626, 0.3728, 0.2739, 0.3622, 0.2739, 0.3622, 0.2626, 0.6555, 0.2493, 0.6555, 0.2618, 0.6449, 0.2618, 0.6449, 0.2493, 0.08864, 0.9076, 0.08864, 0.9183, 0.07922, 0.9183, 0.07922, 0.9076, 0.6555, 0.2361, 0.6555, 0.2493, 0.6449, 0.2493, 0.6449, 0.2361, 0.3728, 0.2858, 0.3728, 0.2983, 0.3622, 0.2983, 0.3622, 0.2858, 0.6555, 0.1619, 0.6555, 0.1866, 0.6449, 0.1866, 0.6449, 0.1619, 0.3728, 0.3363, 0.3728, 0.361, 0.3622, 0.361, 0.3622, 0.3363, 0.3728, 0.3857, 0.3728, 0.4105, 0.3622, 0.4105, 0.3622, 0.3857, 0.6555, 0.2114, 0.6555, 0.2361, 0.6449, 0.2361, 0.6449, 0.2114, 0.6555, 0.04763, 0.6555, 0.1372, 0.6449, 0.1372, 0.6449, 0.04763, 0.3728, 0.2983, 0.3728, 0.3115, 0.3622, 0.3115, 0.3622, 0.2983, 0.09004, 0.6685, 0.09004, 0.6861, 0.07944, 0.6861, 0.07944, 0.6685, 0.6555, 0.5973, 0.6555, 0.606, 0.6449, 0.606, 0.6449, 0.5973, 0.09004, 0.5094, 0.09004, 0.6154, 0.07944, 0.6154, 0.07944, 0.5094, 0.09004, 0.6331, 0.09004, 0.6508, 0.07944, 0.6508, 0.07944, 0.6331, 0.6555, 0.3337, 0.6555, 0.5, 0.6449, 0.5, 0.6449, 0.3337, 0.09004, 0.7444, 0.09004, 0.7922, 0.07944, 0.7922, 0.07944, 0.7444, 0.3728, 0.4105, 0.3728, 0.5, 0.3622, 0.5, 0.3622, 0.4105, 0.6555, 0.6767, 0.6555, 0.7827, 0.6449, 0.7827, 0.6449, 0.6767, 0.1395, 0.8864, 0.1395, 0.8971, 0.1289, 0.8971, 0.1289, 0.8864, 0.1395, 0.8971, 0.1395, 0.9085, 0.1289, 0.9085, 0.1289, 0.8971, 0.1395, 0.9085, 0.1395, 0.9204, 0.1289, 0.9204, 0.1289, 0.9085, 0.1289, 0.8864, 0.1289, 0.8971, 0.1183, 0.8971, 0.1183, 0.8864, 0.1289, 0.9085, 0.1289, 0.9204, 0.1183, 0.9204, 0.1183, 0.9085, 0.1701, 0.8864, 0.1701, 0.8971, 0.1607, 0.8971, 0.1607, 0.8864, 0.1075, 0.897, 0.1075, 0.8864, 0.1169, 0.8864, 0.1169, 0.897, 0.1701, 0.9085, 0.1701, 0.9204, 0.1607, 0.9204, 0.1607, 0.9085, 0.1796, 0.9253, 0.1796, 0.9147, 0.189, 0.9147, 0.189, 0.9253, 0.08864, 0.897, 0.08864, 0.9076, 0.07922, 0.9076, 0.07922, 0.897, 0.1075, 0.9076, 0.1075, 0.897, 0.1169, 0.897, 0.1169, 0.9076, 0.1701, 0.8971, 0.1701, 0.9085, 0.1607, 0.9085, 0.1607, 0.8971, 0.1607, 0.9096, 0.1607, 0.9204, 0.1501, 0.9204, 0.1501, 0.9096, 0.1607, 0.8983, 0.1607, 0.9096, 0.1501, 0.9096, 0.1501, 0.8983, 0.1607, 0.8864, 0.1607, 0.8983, 0.1501, 0.8983, 0.1501, 0.8864, 0.1501, 0.9096, 0.1501, 0.9204, 0.1395, 0.9204, 0.1395, 0.9096, 0.1501, 0.8864, 0.1501, 0.8983, 0.1395, 0.8983, 0.1395, 0.8864, 0.08864, 0.9076, 0.08864, 0.897, 0.09807, 0.897, 0.09807, 0.9076, 0.86, 0.9037, 0.86, 0.8924, 0.8694, 0.8924, 0.8694, 0.9037, 0.08864, 0.9183, 0.08864, 0.9076, 0.09807, 0.9076, 0.09807, 0.9183, 0.09807, 0.9189, 0.09807, 0.9076, 0.1075, 0.9076, 0.1075, 0.9189, 0.1075, 0.897, 0.1075, 0.9076, 0.09807, 0.9076, 0.09807, 0.897, 0.9081, 0.8653, 0.9081, 0.8534, 0.9175, 0.8534, 0.9175, 0.8653, 0.06675, 0.9234, 0.06675, 0.9128, 0.07618, 0.9128, 0.07618, 0.9234, 0.8251, 0.6767, 0.8251, 0.7827, 0.6741, 0.7827, 0.6741, 0.6767, 0.5424, 0.4105, 0.5424, 0.5, 0.3913, 0.5, 0.3913, 0.4105, 0.2597, 0.7444, 0.2597, 0.7922, 0.1086, 0.7922, 0.1086, 0.7444, 0.8251, 0.362, 0.8251, 0.5, 0.6741, 0.5, 0.6741, 0.362, 0.2597, 0.6331, 0.2597, 0.6508, 0.1086, 0.6508, 0.1086, 0.6331, 0.2597, 0.5094, 0.2597, 0.6154, 0.1086, 0.6154, 0.1086, 0.5094, 0.8251, 0.5973, 0.8251, 0.606, 0.6741, 0.606, 0.6741, 0.5973, 0.2597, 0.6685, 0.2597, 0.6861, 0.1086, 0.6861, 0.1086, 0.6685, 0.5424, 0.2983, 0.5424, 0.3115, 0.3913, 0.3115, 0.3913, 0.2983, 0.8251, 0.04763, 0.8251, 0.1372, 0.6741, 0.1372, 0.6741, 0.04763, 0.8251, 0.2397, 0.8251, 0.2644, 0.6741, 0.2644, 0.6741, 0.2397, 0.5424, 0.3857, 0.5424, 0.4105, 0.3913, 0.4105, 0.3913, 0.3857, 0.5424, 0.3363, 0.5424, 0.361, 0.3913, 0.361, 0.3913, 0.3363, 0.8251, 0.1619, 0.8251, 0.1866, 0.6741, 0.1866, 0.6741, 0.1619, 0.5424, 0.2858, 0.5424, 0.2983, 0.3913, 0.2983, 0.3913, 0.2858, 0.8251, 0.2644, 0.8251, 0.2776, 0.6741, 0.2776, 0.6741, 0.2644, 0.5424, 0.2739, 0.5424, 0.2858, 0.3913, 0.2858, 0.3913, 0.2739, 0.8251, 0.2776, 0.8251, 0.2901, 0.6741, 0.2901, 0.6741, 0.2776, 0.5424, 0.2626, 0.5424, 0.2739, 0.3913, 0.2739, 0.3913, 0.2626, 0.8251, 0.2901, 0.8251, 0.302, 0.6741, 0.302, 0.6741, 0.2901, 0.5424, 0.2518, 0.5424, 0.2626, 0.3913, 0.2626, 0.3913, 0.2518, 0.8251, 0.302, 0.8251, 0.3133, 0.6741, 0.3133, 0.6741, 0.302, 0.5424, 0.2416, 0.5424, 0.2518, 0.3913, 0.2518, 0.3913, 0.2416, 0.8251, 0.3133, 0.8251, 0.3241, 0.6741, 0.3241, 0.6741, 0.3133, 0.5424, 0.2319, 0.5424, 0.2416, 0.3913, 0.2416, 0.3913, 0.2319, 0.8251, 0.3241, 0.8251, 0.3343, 0.6741, 0.3343, 0.6741, 0.3241, 0.5424, 0.2227, 0.5424, 0.2319, 0.3913, 0.2319, 0.3913, 0.2227, 0.8251, 0.3343, 0.8251, 0.344, 0.6741, 0.344, 0.6741, 0.3343, 0.5424, 0.2139, 0.5424, 0.2227, 0.3913, 0.2227, 0.3913, 0.2139, 0.8251, 0.344, 0.8251, 0.3532, 0.6741, 0.3532, 0.6741, 0.344, 0.5424, 0.04763, 0.5424, 0.2139, 0.3913, 0.2139, 0.3913, 0.04763, 0.8251, 0.3532, 0.8251, 0.362, 0.6741, 0.362, 0.6741, 0.3532, 0.5424, 0.3115, 0.5424, 0.3363, 0.3913, 0.3363, 0.3913, 0.3115, 0.8251, 0.1866, 0.8251, 0.2397, 0.6741, 0.2397, 0.6741, 0.1866, 0.8251, 0.1372, 0.8251, 0.1619, 0.6741, 0.1619, 0.6741, 0.1372, 0.5424, 0.361, 0.5424, 0.3857, 0.3913, 0.3857, 0.3913, 0.361, 0.2597, 0.6154, 0.2597, 0.6331, 0.1086, 0.6331, 0.1086, 0.6154, 0.2597, 0.6508, 0.2597, 0.6685, 0.1086, 0.6685, 0.1086, 0.6508, 0.6661, 0.606, 0.6741, 0.606, 0.6741, 0.6414, 0.6661, 0.6414, 0.6661, 0.6767, 0.6661, 0.6414, 0.6741, 0.6414, 0.6741, 0.6767, 0.1449, 0.5, 0.09534, 0.5, 0.09534, 0.3337, 0.1449, 0.3337, 0.8251, 0.5, 0.8251, 0.5477, 0.6741, 0.5477, 0.6741, 0.5, 0.2597, 0.6949, 0.2597, 0.7444, 0.1086, 0.7444, 0.1086, 0.6949, 0.09004, 0.6949, 0.09004, 0.7444, 0.07944, 0.7444, 0.07944, 0.6949, 0.6555, 0.5, 0.6555, 0.5477, 0.6449, 0.5477, 0.6449, 0.5, 0.1006, 0.6949, 0.1006, 0.7444, 0.09004, 0.7444, 0.09004, 0.6949, 0.6661, 0.5, 0.6661, 0.5477, 0.6555, 0.5477, 0.6555, 0.5, 0.1086, 0.6949, 0.1086, 0.7444, 0.1006, 0.7444, 0.1006, 0.6949, 0.6741, 0.5, 0.6741, 0.5477, 0.6661, 0.5477, 0.6661, 0.5, 0.1449, 0.1866, 0.09534, 0.1866, 0.09534, 0.1619, 0.1449, 0.1619, 0.6131, 0.2958, 0.6131, 0.306, 0.6131, 0.306, 0.6131, 0.2958, 0.4717, 0.705, 0.4717, 0.7158, 0.4717, 0.7158, 0.4717, 0.705, 0.1449, 0.2361, 0.09534, 0.2361, 0.09534, 0.2114, 0.1449, 0.2114, 0.04763, 0.6949, 0.04763, 0.7444, 0.04763, 0.7444, 0.04763, 0.6949, 0.0, 0.0, 0.0, 0.0, 0.0, 0.0, 0.0, 0.0, 0.1449, 0.3337, 0.09534, 0.3337, 0.09534, 0.3249, 0.1449, 0.3249, 0.4717, 0.6758, 0.4717, 0.685, 0.4717, 0.685, 0.4717, 0.6758, 0.1449, 0.3249, 0.09534, 0.3249, 0.09534, 0.3157, 0.1449, 0.3157, 0.6131, 0.3249, 0.6131, 0.3337, 0.6131, 0.3337, 0.6131, 0.3249, 0.1449, 0.3157, 0.09534, 0.3157, 0.09534, 0.306, 0.1449, 0.306, 0.6131, 0.2738, 0.6131, 0.2851, 0.6131, 0.2851, 0.6131, 0.2738, 0.1449, 0.306, 0.09534, 0.306, 0.09534, 0.2958, 0.1449, 0.2958, 0.04763, 0.7444, 0.04763, 0.7922, 0.04763, 0.7922, 0.04763, 0.7444, 0.1449, 0.2958, 0.09534, 0.2958, 0.09534, 0.2851, 0.1449, 0.2851, 0.4717, 0.7272, 0.4717, 0.7391, 0.4717, 0.7391, 0.4717, 0.7272, 0.1449, 0.2851, 0.09534, 0.2851, 0.09534, 0.2738, 0.1449, 0.2738, 0.4717, 0.6948, 0.4717, 0.705, 0.4717, 0.705, 0.4717, 0.6948, 0.1449, 0.2738, 0.09534, 0.2738, 0.09534, 0.2618, 0.1449, 0.2618, 0.6131, 0.306, 0.6131, 0.3157, 0.6131, 0.3157, 0.6131, 0.306, 0.1449, 0.2618, 0.09534, 0.2618, 0.09534, 0.2493, 0.1449, 0.2493, 0.4717, 0.667, 0.4717, 0.6758, 0.4717, 0.6758, 0.4717, 0.667, 0.1449, 0.2114, 0.09534, 0.2114, 0.09534, 0.1866, 0.1449, 0.1866, 0.1449, 0.1619, 0.09534, 0.1619, 0.09534, 0.1372, 0.1449, 0.1372, 0.4717, 0.5, 0.4717, 0.6507, 0.4717, 0.6507, 0.4717, 0.5, 0.6131, 0.1866, 0.6131, 0.2114, 0.6131, 0.2114, 0.6131, 0.1866, 0.1449, 0.2493, 0.09534, 0.2493, 0.09534, 0.2361, 0.1449, 0.2361, 0.3303, 0.6949, 0.3303, 0.7444, 0.2597, 0.7444, 0.2597, 0.6949, 0.8958, 0.5, 0.8958, 0.5477, 0.8251, 0.5477, 0.8251, 0.5, 0.6449, 0.5, 0.6449, 0.5477, 0.6131, 0.5477, 0.6131, 0.5, 0.4717, 0.7391, 0.4717, 0.7715, 0.4717, 0.7715, 0.4717, 0.7391, 0.1449, 0.1372, 0.09534, 0.1372, 0.09534, 0.04763, 0.1449, 0.04763, 0.07944, 0.6949, 0.07944, 0.7444, 0.04763, 0.7444, 0.04763, 0.6949, 0.8958, 0.2738, 0.8958, 0.2618, 0.8958, 0.2618, 0.8958, 0.2738, 0.09534, 0.2361, 0.09534, 0.2493, 0.09534, 0.2493, 0.09534, 0.2361, 0.09534, 0.3337, 0.09534, 0.5, 0.09534, 0.5, 0.09534, 0.3337, 0.8958, 0.2618, 0.8958, 0.2493, 0.8958, 0.2493, 0.8958, 0.2618, 0.09534, 0.1372, 0.09534, 0.1619, 0.09534, 0.1619, 0.09534, 0.1372, 0.3303, 0.7922, 0.3303, 0.7444, 0.3303, 0.7444, 0.3303, 0.7922, 0.8958, 0.2114, 0.8958, 0.1866, 0.8958, 0.1866, 0.8958, 0.2114, 0.09534, 0.1866, 0.09534, 0.2114, 0.09534, 0.2114, 0.09534, 0.1866, 0.8958, 0.1619, 0.8958, 0.1372, 0.8958, 0.1372, 0.8958, 0.1619, 0.09534, 0.2493, 0.09534, 0.2618, 0.09534, 0.2618, 0.09534, 0.2493, 0.8958, 0.5, 0.8958, 0.3337, 0.8958, 0.3337, 0.8958, 0.5, 0.09534, 0.2618, 0.09534, 0.2738, 0.09534, 0.2738, 0.09534, 0.2618, 0.8958, 0.5477, 0.8958, 0.5, 0.8958, 0.5, 0.8958, 0.5477, 0.09534, 0.2738, 0.09534, 0.2851, 0.09534, 0.2851, 0.09534, 0.2738, 0.8958, 0.1866, 0.8958, 0.1619, 0.8958, 0.1619, 0.8958, 0.1866, 0.09534, 0.1372, 0.04763, 0.1372, 0.04763, 0.04763, 0.09534, 0.04763, 0.09534, 0.2493, 0.04763, 0.2493, 0.04763, 0.2361, 0.09534, 0.2361, 0.09534, 0.1619, 0.04763, 0.1619, 0.04763, 0.1372, 0.09534, 0.1372, 0.09534, 0.2114, 0.04763, 0.2114, 0.04763, 0.1866, 0.09534, 0.1866, 0.09534, 0.2618, 0.04763, 0.2618, 0.04763, 0.2493, 0.09534, 0.2493, 0.09534, 0.2738, 0.04763, 0.2738, 0.04763, 0.2618, 0.09534, 0.2618, 0.09534, 0.2851, 0.04763, 0.2851, 0.04763, 0.2738, 0.09534, 0.2738, 0.09534, 0.2958, 0.04763, 0.2958, 0.04763, 0.2851, 0.09534, 0.2851, 0.09534, 0.306, 0.04763, 0.306, 0.04763, 0.2958, 0.09534, 0.2958, 0.09534, 0.3157, 0.04763, 0.3157, 0.04763, 0.306, 0.09534, 0.306, 0.09534, 0.3249, 0.04763, 0.3249, 0.04763, 0.3157, 0.09534, 0.3157, 0.09534, 0.3337, 0.04763, 0.3337, 0.04763, 0.3249, 0.09534, 0.3249, 0.09534, 0.2361, 0.04763, 0.2361, 0.04763, 0.2114, 0.09534, 0.2114, 0.09534, 0.1866, 0.04763, 0.1866, 0.04763, 0.1619, 0.09534, 0.1619, 0.09534, 0.5, 0.04763, 0.5, 0.04763, 0.3337, 0.09534, 0.3337, 0.09534, 0.1619, 0.09534, 0.1866, 0.09534, 0.1866, 0.09534, 0.1619, 0.09534, 0.04763, 0.09534, 0.1372, 0.09534, 0.1372, 0.09534, 0.04763, 0.8958, 0.2851, 0.8958, 0.2738, 0.8958, 0.2738, 0.8958, 0.2851, 0.09534, 0.2114, 0.09534, 0.2361, 0.09534, 0.2361, 0.09534, 0.2114, 0.8958, 0.2958, 0.8958, 0.2851, 0.8958, 0.2851, 0.8958, 0.2958, 0.8958, 0.306, 0.8958, 0.2958, 0.8958, 0.2958, 0.8958, 0.306, 0.09534, 0.3249, 0.09534, 0.3337, 0.09534, 0.3337, 0.09534, 0.3249, 0.8958, 0.3157, 0.8958, 0.306, 0.8958, 0.306, 0.8958, 0.3157, 0.09534, 0.3157, 0.09534, 0.3249, 0.09534, 0.3249, 0.09534, 0.3157, 0.8958, 0.3249, 0.8958, 0.3157, 0.8958, 0.3157, 0.8958, 0.3249, 0.09534, 0.306, 0.09534, 0.3157, 0.09534, 0.3157, 0.09534, 0.306, 0.8958, 0.3337, 0.8958, 0.3249, 0.8958, 0.3249, 0.8958, 0.3337, 0.09534, 0.2958, 0.09534, 0.306, 0.09534, 0.306, 0.09534, 0.2958, 0.8958, 0.1372, 0.8958, 0.04763, 0.8958, 0.04763, 0.8958, 0.1372, 0.8958, 0.2361, 0.8958, 0.2114, 0.8958, 0.2114, 0.8958, 0.2361, 0.09534, 0.2851, 0.09534, 0.2958, 0.09534, 0.2958, 0.09534, 0.2851, 0.8958, 0.2493, 0.8958, 0.2361, 0.8958, 0.2361, 0.8958, 0.2493, 0.3731, 0.6593, 0.3304, 0.6663, 0.3304, 0.5, 0.3781, 0.5, 0.3701, 0.783, 0.3304, 0.7886, 0.3304, 0.7639, 0.3701, 0.7527, 0.3781, 0.9524, 0.3304, 0.9524, 0.3304, 0.8628, 0.3701, 0.874, 0.4541, 0.9524, 0.4364, 0.9524, 0.4187, 0.8876, 0.4452, 0.8876, 0.4252, 0.6507, 0.4364, 0.5, 0.4717, 0.5, 0.4717, 0.6507, 0.3701, 0.8437, 0.3304, 0.8381, 0.3304, 0.8134, 0.3701, 0.8134, 0.4187, 0.8505, 0.4187, 0.8134, 0.4299, 0.8134, 0.4386, 0.8304, 0.4452, 0.8876, 0.4187, 0.8876, 0.4474, 0.8474, 0.4596, 0.8513, 0.4187, 0.7391, 0.4717, 0.7391, 0.4717, 0.7715, 0.4474, 0.7793, 0.4187, 0.7762, 0.4187, 0.7391, 0.4474, 0.7793, 0.4386, 0.7963, 0.4187, 0.7391, 0.4196, 0.7272, 0.4717, 0.7272, 0.4717, 0.7391, 0.3701, 0.7527, 0.3304, 0.7639, 0.3304, 0.7507, 0.3705, 0.7401, 0.4196, 0.7272, 0.4204, 0.7158, 0.4717, 0.7158, 0.4717, 0.7272, 0.3705, 0.7401, 0.3304, 0.7507, 0.3304, 0.7382, 0.3709, 0.7281, 0.4204, 0.7158, 0.4212, 0.705, 0.4717, 0.705, 0.4717, 0.7158, 0.3709, 0.7281, 0.3304, 0.7382, 0.3304, 0.7262, 0.3713, 0.7167, 0.4212, 0.705, 0.422, 0.6948, 0.4717, 0.6948, 0.4717, 0.705, 0.3713, 0.7167, 0.3304, 0.7262, 0.3304, 0.7149, 0.3716, 0.7059, 0.422, 0.6948, 0.4227, 0.685, 0.4717, 0.685, 0.4717, 0.6948, 0.3716, 0.7059, 0.3304, 0.7149, 0.3304, 0.7042, 0.3719, 0.6956, 0.4227, 0.685, 0.4234, 0.6758, 0.4717, 0.6758, 0.4717, 0.685, 0.3719, 0.6956, 0.3304, 0.7042, 0.3304, 0.694, 0.3722, 0.6858, 0.4234, 0.6758, 0.424, 0.667, 0.4717, 0.667, 0.4717, 0.6758, 0.3722, 0.6858, 0.3304, 0.694, 0.3304, 0.6843, 0.3725, 0.6765, 0.424, 0.667, 0.4247, 0.6586, 0.4717, 0.6586, 0.4717, 0.667, 0.3725, 0.6765, 0.3304, 0.6843, 0.3304, 0.6751, 0.3728, 0.6677, 0.4247, 0.6586, 0.4252, 0.6507, 0.4717, 0.6507, 0.4717, 0.6586, 0.3728, 0.6677, 0.3304, 0.6751, 0.3304, 0.6663, 0.3731, 0.6593, 0.4187, 0.8134, 0.4187, 0.7762, 0.4386, 0.7963, 0.4299, 0.8134, 0.3701, 0.8134, 0.3304, 0.8134, 0.3304, 0.7886, 0.3701, 0.783, 0.4187, 0.8876, 0.4187, 0.8505, 0.4386, 0.8304, 0.4474, 0.8474, 0.3701, 0.874, 0.3304, 0.8628, 0.3304, 0.8381, 0.3701, 0.8437, 0.4717, 0.8876, 0.4452, 0.8876, 0.4596, 0.8513, 0.4717, 0.8552, 0.4717, 0.9524, 0.4541, 0.9524, 0.4452, 0.8876, 0.4717, 0.8876, 0.4114, 0.8856, 0.3701, 0.874, 0.3701, 0.8437, 0.4114, 0.8495, 0.4114, 0.8134, 0.3701, 0.8134, 0.3701, 0.783, 0.4114, 0.7773, 0.4169, 0.66, 0.3728, 0.6677, 0.3731, 0.6593, 0.4174, 0.652, 0.4163, 0.6684, 0.3725, 0.6765, 0.3728, 0.6677, 0.4169, 0.66, 0.4157, 0.6773, 0.3722, 0.6858, 0.3725, 0.6765, 0.4163, 0.6684, 0.4151, 0.6866, 0.3719, 0.6956, 0.3722, 0.6858, 0.4157, 0.6773, 0.4144, 0.6964, 0.3716, 0.7059, 0.3719, 0.6956, 0.4151, 0.6866, 0.4137, 0.7068, 0.3713, 0.7167, 0.3716, 0.7059, 0.4144, 0.6964, 0.413, 0.7177, 0.3709, 0.7281, 0.3713, 0.7167, 0.4137, 0.7068, 0.4122, 0.7291, 0.3705, 0.7401, 0.3709, 0.7281, 0.413, 0.7177, 0.4114, 0.7412, 0.3701, 0.7527, 0.3705, 0.7401, 0.4122, 0.7291, 0.4114, 0.8495, 0.3701, 0.8437, 0.3701, 0.8134, 0.4114, 0.8134, 0.4276, 0.9524, 0.3781, 0.9524, 0.3701, 0.874, 0.4114, 0.8856, 0.4114, 0.7773, 0.3701, 0.783, 0.3701, 0.7527, 0.4114, 0.7412, 0.4174, 0.652, 0.3731, 0.6593, 0.3781, 0.5, 0.4276, 0.5, 0.4252, 0.6507, 0.4174, 0.652, 0.4276, 0.5, 0.4364, 0.5, 0.4187, 0.7762, 0.4114, 0.7773, 0.4114, 0.7412, 0.4187, 0.7391, 0.4364, 0.9524, 0.4276, 0.9524, 0.4114, 0.8856, 0.4187, 0.8876, 0.4187, 0.8505, 0.4114, 0.8495, 0.4114, 0.8134, 0.4187, 0.8134, 0.4187, 0.7391, 0.4114, 0.7412, 0.4122, 0.7291, 0.4196, 0.7272, 0.4196, 0.7272, 0.4122, 0.7291, 0.413, 0.7177, 0.4204, 0.7158, 0.4204, 0.7158, 0.413, 0.7177, 0.4137, 0.7068, 0.4212, 0.705, 0.4212, 0.705, 0.4137, 0.7068, 0.4144, 0.6964, 0.422, 0.6948, 0.422, 0.6948, 0.4144, 0.6964, 0.4151, 0.6866, 0.4227, 0.685, 0.4227, 0.685, 0.4151, 0.6866, 0.4157, 0.6773, 0.4234, 0.6758, 0.4234, 0.6758, 0.4157, 0.6773, 0.4163, 0.6684, 0.424, 0.667, 0.424, 0.667, 0.4163, 0.6684, 0.4169, 0.66, 0.4247, 0.6586, 0.4247, 0.6586, 0.4169, 0.66, 0.4174, 0.652, 0.4252, 0.6507, 0.4187, 0.8134, 0.4114, 0.8134, 0.4114, 0.7773, 0.4187, 0.7762, 0.4187, 0.8876, 0.4114, 0.8856, 0.4114, 0.8495, 0.4187, 0.8505, 0.07944, 0.6861, 0.07944, 0.6949, 0.04763, 0.6949, 0.04763, 0.6861, 0.1537, 0.1372, 0.1449, 0.1372, 0.1449, 0.04763, 0.1537, 0.04763, 0.3303, 0.6861, 0.3303, 0.6949, 0.2597, 0.6949, 0.2597, 0.6861, 0.1449, 0.2361, 0.1537, 0.2361, 0.1537, 0.2361, 0.1449, 0.2361, 0.1537, 0.2618, 0.1449, 0.2618, 0.1449, 0.2493, 0.1537, 0.2493, 0.1537, 0.2738, 0.1449, 0.2738, 0.1449, 0.2618, 0.1537, 0.2618, 0.1537, 0.2851, 0.1449, 0.2851, 0.1449, 0.2738, 0.1537, 0.2738, 0.1537, 0.2958, 0.1449, 0.2958, 0.1449, 0.2851, 0.1537, 0.2851, 0.1537, 0.306, 0.1449, 0.306, 0.1449, 0.2958, 0.1537, 0.2958, 0.1537, 0.3157, 0.1449, 0.3157, 0.1449, 0.306, 0.1537, 0.306, 0.1537, 0.3249, 0.1449, 0.3249, 0.1449, 0.3157, 0.1537, 0.3157, 0.1537, 0.3337, 0.1449, 0.3337, 0.1449, 0.3249, 0.1537, 0.3249, 0.04763, 0.6861, 0.04763, 0.6949, 0.04763, 0.6949, 0.04763, 0.6861, 0.1086, 0.6861, 0.1086, 0.6949, 0.1006, 0.6949, 0.1006, 0.6861, 0.1006, 0.6861, 0.1006, 0.6949, 0.09004, 0.6949, 0.09004, 0.6861, 0.09004, 0.6861, 0.09004, 0.6949, 0.07944, 0.6949, 0.07944, 0.6861, 0.2597, 0.6861, 0.2597, 0.6949, 0.1086, 0.6949, 0.1086, 0.6861, 0.1537, 0.5, 0.1449, 0.5, 0.1449, 0.3337, 0.1537, 0.3337, 0.8251, 0.5477, 0.8251, 0.5973, 0.6741, 0.5973, 0.6741, 0.5477, 0.6555, 0.5477, 0.6555, 0.5973, 0.6449, 0.5973, 0.6449, 0.5477, 0.6661, 0.5477, 0.6661, 0.5973, 0.6555, 0.5973, 0.6555, 0.5477, 0.6741, 0.5477, 0.6741, 0.5973, 0.6661, 0.5973, 0.6661, 0.5477, 0.6131, 0.5477, 0.6131, 0.5973, 0.6131, 0.5973, 0.6131, 0.5477, 0.8958, 0.5477, 0.8958, 0.5973, 0.8251, 0.5973, 0.8251, 0.5477, 0.6449, 0.5477, 0.6449, 0.5973, 0.6131, 0.5973, 0.6131, 0.5477, 0.0, 0.0, 0.0, 0.0, 0.0, 0.0, 0.0, 0.0, 0.0, 0.0, 0.0, 0.0, 0.0, 0.0, 0.0, 0.0, 0.0, 0.0, 0.0, 0.0, 0.8723, 0.8676, 0.8855, 0.8676, 0.8855, 0.8676, 0.8723, 0.8676, 0.1449, 0.2493, 0.1449, 0.2361, 0.1449, 0.2361, 0.1449, 0.2493, 0.0, 0.0, 0.0, 0.0, 0.0, 0.0, 0.0, 0.0, 0.0, 0.0, 0.0, 0.0, 0.0, 0.0, 0.0, 0.0, 0.0, 0.0, 0.0, 0.0, 0.1449, 0.2114, 0.1449, 0.1866, 0.1449, 0.1866, 0.1449, 0.2114, 0.1449, 0.1372, 0.1537, 0.1372, 0.1537, 0.1372, 0.1449, 0.1372, 0.1537, 0.1866, 0.1449, 0.1866, 0.1449, 0.1619, 0.1537, 0.1619, 0.1537, 0.2361, 0.1449, 0.2361, 0.1449, 0.2114, 0.1537, 0.2114, 0.1537, 0.2114, 0.1449, 0.2114, 0.1449, 0.1866, 0.1537, 0.1866, 0.1537, 0.1619, 0.1449, 0.1619, 0.1449, 0.1372, 0.1537, 0.1372, 0.1449, 0.1866, 0.1449, 0.1619, 0.1449, 0.1619, 0.1449, 0.1866, 0.1449, 0.2361, 0.1449, 0.2114, 0.1449, 0.2114, 0.1449, 0.2361, 0.1449, 0.1619, 0.1449, 0.1372, 0.1449, 0.1372, 0.1449, 0.1619])
me_cubo.materials.append(mat_material)
me_cubo.use_remesh_fix_poles = True
me_cubo.use_remesh_preserve_attributes = False
me_cubo.update()

# ---- objects
ob_light = bpy.data.objects.new('Light', light_light)
ob_camera = bpy.data.objects.new('Camera', cam_camera)
ob_cilindro = bpy.data.objects.new('Cilindro', me_cilindro)
ob_cubo = bpy.data.objects.new('Cubo', me_cubo)

# ---- transforms, parenting, visibility, modifiers, constraints
ob_light.location = (4.076, 1.005, 5.904)
ob_light.rotation_euler = (0.6503, 0.05522, 1.866)
ob_light.lock_rotations_4d = False
ob_light.empty_display_type = 'ARROWS'
ob_light.color = (0.0, 0.0, 0.0, 0.0)
ob_light.lineart.crease_threshold = 0.0
ob_camera.location = (7.359, -6.926, 4.958)
ob_camera.rotation_euler = (1.109, 0.0, 0.8149)
ob_camera.lock_rotations_4d = False
ob_camera.empty_display_type = 'ARROWS'
ob_camera.color = (0.0, 0.0, 0.0, 0.0)
ob_camera.display_type = 'WIRE'
ob_camera.lineart.crease_threshold = 0.0
ob_cilindro.location = (13.0, 0.0, 11.0)
ob_cubo.location = (0.0, 0.0, 15.0)
ob_cubo.scale = (15.0, 15.0, 15.0)
_m = ob_cubo.modifiers.new('Mirror', 'MIRROR')
_m.use_axis = (False, True, False)
_m.use_bisect_axis = (False, True, False)
_m.use_bisect_flip_axis = (False, True, False)
_m.use_mirror_merge = False
_m.merge_threshold = 0.08
_m.bisect_threshold = 0.089

# ---- collection membership
col_collection.objects.link(ob_light)
col_collection.objects.link(ob_camera)
col_collection.objects.link(ob_cilindro)
col_collection.objects.link(ob_cubo)

# ---- scene / render settings (as saved in the file)
scene.camera = ob_camera
scene.frame_start = 1; scene.frame_end = 250; scene.frame_set(69)
scene.render.engine = 'CYCLES'
scene.cycles.shading_system = True
scene.cycles.use_denoising = False
scene.cycles.samples = 128
scene.cycles.sampling_pattern = 'TABULATED_SOBOL'
scene.cycles.adaptive_threshold = 0.48
scene.cycles.use_light_tree = False
scene.view_settings.view_transform = 'Filmic'
scene.view_settings.exposure = -4.0
bpy.context.view_layer.update()
